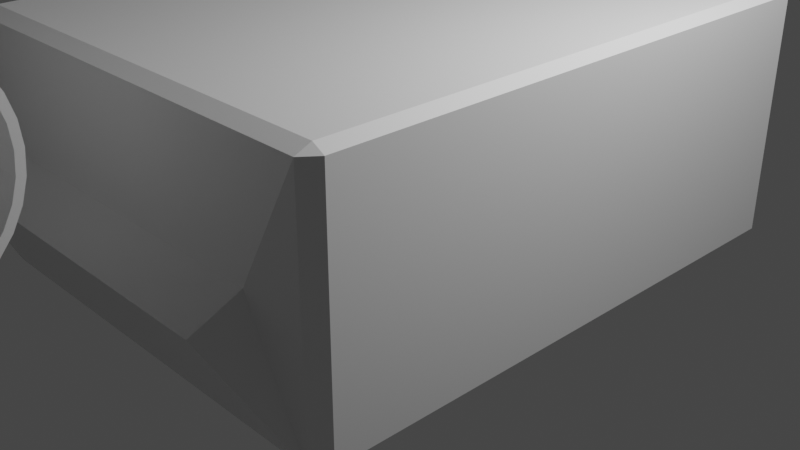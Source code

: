 # Source: Reeler.blend  (saved by Blender 3.6.13; exported with 4.5.12 LTS)
import bpy
from mathutils import Matrix  # noqa: F401  (used for matrix-valued properties, if any)

bpy.ops.wm.read_factory_settings(use_empty=True)
scene = bpy.context.scene
scene.name = 'Scene'

# ---- collections
col_collection = bpy.data.collections.new('Collection'); scene.collection.children.link(col_collection)

# ---- materials (node trees are filled in below, after node groups)
mat_material = bpy.data.materials.new('Material')
mat_material.alpha_threshold = 0.0
mat_material.use_transparent_shadow = False
mat_material.roughness = 0.5
mat_material.line_color = (0.0, 0.0, 0.0, 1.0)

# ---- material node trees
mat_material.use_nodes = True; mat_material.node_tree.nodes.clear()
_N = mat_material.node_tree.nodes; _L = mat_material.node_tree.links
n0 = _N.new('ShaderNodeOutputMaterial'); n0.name = 'Material Output'; n0.location = (300, 300)
n1 = _N.new('ShaderNodeBsdfPrincipled'); n1.name = 'Principled BSDF'; n1.location = (10, 300)
n1.distribution = 'GGX'
n1.subsurface_method = 'RANDOM_WALK_SKIN'
n1.inputs[3].default_value = 1.45
n1.inputs[27].default_value = (0.0, 0.0, 0.0, 1.0)
n1.inputs[28].default_value = 1.0
_L.new(n1.outputs[0], n0.inputs[0])
n0.is_active_output = True

# ---- world
world_world = bpy.data.worlds.new('World'); scene.world = world_world
world_world.use_nodes = True; world_world.node_tree.nodes.clear()
_N = world_world.node_tree.nodes; _L = world_world.node_tree.links
n0 = _N.new('ShaderNodeOutputWorld'); n0.name = 'World Output'; n0.location = (300, 300)
n1 = _N.new('ShaderNodeBackground'); n1.name = 'Background'; n1.location = (10, 300)
n1.inputs[0].default_value = (0.05088, 0.05088, 0.05088, 1.0)
_L.new(n1.outputs[0], n0.inputs[0])
n0.is_active_output = True
world_world.color = (0.05088, 0.05088, 0.05088)
world_world.use_sun_shadow = False
world_world.sun_shadow_jitter_overblur = 0.0

# ---- cameras
cam_camera = bpy.data.cameras.new('Camera')
cam_camera.clip_end = 100.0
cam_camera.ortho_scale = 7.314

# ---- lights
light_light = bpy.data.lights.new('Light', 'POINT')
light_light.transmission_factor = 0.0
light_light.energy = 1000.0
light_light.shadow_soft_size = 0.1
light_light.shadow_maximum_resolution = 0.006
light_light.use_absolute_resolution = True

# ---- meshes
me_cube = bpy.data.meshes.new('Cube')
me_cube.from_pydata([(0.9486, 1.0, 0.9486), (0.9486, 0.9486, 1.0), (1.0, 0.9486, 0.9486), (0.9486, 0.9486, -1.0), (0.9486, 1.0, -0.9486), (1.0, 0.9486, -0.9486), (1.0, -0.9486, 0.9486), (0.9486, -0.9486, 1.0), (0.7844, -1.064, 0.1531), (1.0, -0.9486, -0.9486), (0.7844, -1.223, -0.005686), (0.9486, -0.9486, -1.0), (-0.9486, 1.0, 0.9486), (-1.0, 0.9486, 0.9486), (-0.9486, 0.9486, 1.0), (-1.0, 0.9486, -0.9486), (-0.9486, 1.0, -0.9486), (-0.9486, 0.9486, -1.0), (-1.0, -0.9486, 0.9486), (-0.7844, -1.064, 0.1531), (-0.9486, -0.9486, 1.0), (-0.9486, -0.9486, -1.0), (-0.7844, -1.223, -0.005686), (-1.0, -0.9486, -0.9486), (-0.9486, -1.0, -0.9486), (-0.9486, -1.0, 0.9486), (0.9486, -1.0, 0.9486), (0.9486, -1.0, -0.9486)], [], [(17, 3, 11, 21), (23, 18, 13, 15), (10, 8, 19, 22), (1, 14, 20, 7), (5, 2, 6, 9), (0, 1, 2), (3, 4, 5), (6, 7, 26), (9, 27, 11), (12, 13, 14), (15, 16, 17), (18, 25, 20), (21, 24, 23), (17, 21, 23, 15), (3, 17, 16, 4), (2, 5, 4, 0), (24, 25, 18, 23), (26, 27, 9, 6), (12, 16, 15, 13), (7, 20, 25, 26), (1, 7, 6, 2), (21, 11, 27, 24), (20, 14, 13, 18), (14, 1, 0, 12), (11, 3, 5, 9), (16, 12, 0, 4), (22, 19, 25, 24), (8, 10, 27, 26), (19, 8, 26, 25), (10, 22, 24, 27)])
_uv = me_cube.uv_layers.new(name='UVMap')
_uv.uv.foreach_set('vector', [0.1314, 0.5064, 0.3686, 0.5064, 0.3686, 0.7436, 0.1314, 0.7436, 0.3814, 0.006424, 0.6186, 0.006424, 0.6186, 0.2436, 0.3814, 0.2436, 0.402, 0.777, 0.598, 0.777, 0.598, 0.973, 0.402, 0.973, 0.6314, 0.5064, 0.8686, 0.5064, 0.8686, 0.7436, 0.6314, 0.7436, 0.3814, 0.5064, 0.6186, 0.5064, 0.6186, 0.7436, 0.3814, 0.7436, 0.6186, 0.4936, 0.625, 0.4936, 0.6186, 0.5, 0.3686, 0.5064, 0.3686, 0.5, 0.375, 0.5064, 0.6186, 0.75, 0.625, 0.7564, 0.6186, 0.7564, 0.375, 0.7436, 0.3686, 0.75, 0.3686, 0.7436, 0.6186, 0.25, 0.6186, 0.2436, 0.625, 0.2436, 0.125, 0.5064, 0.1314, 0.5, 0.1314, 0.5064, 0.6186, 0.006424, 0.6186, 0.0, 0.625, 0.006424, 0.1314, 0.7436, 0.1314, 0.75, 0.125, 0.7436, 0.1314, 0.5064, 0.1314, 0.7436, 0.125, 0.7436, 0.125, 0.5064, 0.3686, 0.5064, 0.1314, 0.5064, 0.1314, 0.5, 0.3686, 0.5, 0.6186, 0.5064, 0.3814, 0.5064, 0.3814, 0.4936, 0.6186, 0.4936, 0.3814, 0.0, 0.6186, 0.0, 0.6186, 0.006424, 0.3814, 0.006424, 0.6186, 0.7564, 0.3814, 0.7564, 0.3814, 0.7436, 0.6186, 0.7436, 0.6186, 0.2564, 0.3814, 0.2564, 0.3814, 0.2436, 0.6186, 0.2436, 0.625, 0.7564, 0.625, 0.9936, 0.6186, 0.9936, 0.6186, 0.7564, 0.6314, 0.5064, 0.6314, 0.7436, 0.6186, 0.7436, 0.6186, 0.5064, 0.1314, 0.7436, 0.3686, 0.7436, 0.3686, 0.75, 0.1314, 0.75, 0.625, 0.006424, 0.625, 0.2436, 0.6186, 0.2436, 0.6186, 0.006424, 0.625, 0.2564, 0.625, 0.4936, 0.6186, 0.4936, 0.6186, 0.2564, 0.3686, 0.7436, 0.3686, 0.5064, 0.3814, 0.5064, 0.3814, 0.7436, 0.3814, 0.2564, 0.6186, 0.2564, 0.6186, 0.4936, 0.3814, 0.4936, 0.402, 0.973, 0.598, 0.973, 0.6186, 0.9936, 0.3814, 0.9936, 0.598, 0.777, 0.402, 0.777, 0.3814, 0.7564, 0.6186, 0.7564, 0.598, 0.973, 0.598, 0.777, 0.6186, 0.7564, 0.6186, 0.9936, 0.402, 0.777, 0.402, 0.973, 0.3814, 0.9936, 0.3814, 0.7564])
me_cube.materials.append(mat_material)
me_cube.use_mirror_vertex_groups = False
me_cube.update()
me_cylinder = bpy.data.meshes.new('Cylinder')
me_cylinder.from_pydata([(0.0, 1.0, -1.0), (0.0, 1.0, 1.0), (0.1951, 0.9808, -1.0), (0.1951, 0.9808, 1.0), (0.3827, 0.9239, -1.0), (0.3827, 0.9239, 1.0), (0.5556, 0.8315, -1.0), (0.5556, 0.8315, 1.0), (0.7071, 0.7071, -1.0), (0.7071, 0.7071, 1.0), (0.8315, 0.5556, -1.0), (0.8315, 0.5556, 1.0), (0.9239, 0.3827, -1.0), (0.9239, 0.3827, 1.0), (0.9808, 0.1951, -1.0), (0.9808, 0.1951, 1.0), (1.0, 0.0, -1.0), (1.0, 0.0, 1.0), (0.9808, -0.1951, -1.0), (0.9808, -0.1951, 1.0), (0.9239, -0.3827, -1.0), (0.9239, -0.3827, 1.0), (0.8315, -0.5556, -1.0), (0.8315, -0.5556, 1.0), (0.7071, -0.7071, -1.0), (0.7071, -0.7071, 1.0), (0.5556, -0.8315, -1.0), (0.5556, -0.8315, 1.0), (0.3827, -0.9239, -1.0), (0.3827, -0.9239, 1.0), (0.1951, -0.9808, -1.0), (0.1951, -0.9808, 1.0), (0.0, -1.0, -1.0), (0.0, -1.0, 1.0), (-0.1951, -0.9808, -1.0), (-0.1951, -0.9808, 1.0), (-0.3827, -0.9239, -1.0), (-0.3827, -0.9239, 1.0), (-0.5556, -0.8315, -1.0), (-0.5556, -0.8315, 1.0), (-0.7071, -0.7071, -1.0), (-0.7071, -0.7071, 1.0), (-0.8315, -0.5556, -1.0), (-0.8315, -0.5556, 1.0), (-0.9239, -0.3827, -1.0), (-0.9239, -0.3827, 1.0), (-0.9808, -0.1951, -1.0), (-0.9808, -0.1951, 1.0), (-1.0, 0.0, -1.0), (-1.0, 0.0, 1.0), (-0.9808, 0.1951, -1.0), (-0.9808, 0.1951, 1.0), (-0.9239, 0.3827, -1.0), (-0.9239, 0.3827, 1.0), (-0.8315, 0.5556, -1.0), (-0.8315, 0.5556, 1.0), (-0.7071, 0.7071, -1.0), (-0.7071, 0.7071, 1.0), (-0.5556, 0.8315, -1.0), (-0.5556, 0.8315, 1.0), (-0.3827, 0.9239, -1.0), (-0.3827, 0.9239, 1.0), (-0.1951, 0.9808, -1.0), (-0.1951, 0.9808, 1.0), (0.0, 0.9043, -1.0), (0.1764, 0.887, -1.0), (0.3461, 0.8355, -1.0), (0.5024, 0.7519, -1.0), (0.6395, 0.6395, -1.0), (0.7519, 0.5024, -1.0), (0.8355, 0.3461, -1.0), (0.887, 0.1764, -1.0), (0.9043, 0.0, -1.0), (0.887, -0.1764, -1.0), (0.8355, -0.3461, -1.0), (0.7519, -0.5024, -1.0), (0.6395, -0.6395, -1.0), (0.5024, -0.7519, -1.0), (0.3461, -0.8355, -1.0), (0.1764, -0.887, -1.0), (0.0, -0.9043, -1.0), (-0.1764, -0.887, -1.0), (-0.3461, -0.8355, -1.0), (-0.5024, -0.7519, -1.0), (-0.6395, -0.6395, -1.0), (-0.7519, -0.5024, -1.0), (-0.8355, -0.3461, -1.0), (-0.887, -0.1764, -1.0), (-0.9043, 0.0, -1.0), (-0.887, 0.1764, -1.0), (-0.8355, 0.3461, -1.0), (-0.7519, 0.5024, -1.0), (-0.6395, 0.6395, -1.0), (-0.5024, 0.7519, -1.0), (-0.3461, 0.8355, -1.0), (-0.1764, 0.887, -1.0), (0.0, 1.0, -1.0), (0.1951, 0.9808, -1.0), (0.1951, 0.9808, 1.0), (0.0, 1.0, 1.0), (0.3827, 0.9239, -1.0), (0.3827, 0.9239, 1.0), (0.5556, 0.8315, -1.0), (0.5556, 0.8315, 1.0), (0.7071, 0.7071, -1.0), (0.7071, 0.7071, 1.0), (0.8315, 0.5556, -1.0), (0.8315, 0.5556, 1.0), (0.9239, 0.3827, -1.0), (0.9239, 0.3827, 1.0), (0.9808, 0.1951, -1.0), (0.9808, 0.1951, 1.0), (1.0, 0.0, -1.0), (1.0, 0.0, 1.0), (0.9808, -0.1951, -1.0), (0.9808, -0.1951, 1.0), (0.9239, -0.3827, -1.0), (0.9239, -0.3827, 1.0), (0.8315, -0.5556, -1.0), (0.8315, -0.5556, 1.0), (0.7071, -0.7071, -1.0), (0.7071, -0.7071, 1.0), (0.5556, -0.8315, -1.0), (0.5556, -0.8315, 1.0), (0.3827, -0.9239, -1.0), (0.3827, -0.9239, 1.0), (0.1951, -0.9808, -1.0), (0.1951, -0.9808, 1.0), (0.0, -1.0, -1.0), (0.0, -1.0, 1.0), (-0.1951, -0.9808, -1.0), (-0.1951, -0.9808, 1.0), (-0.3827, -0.9239, -1.0), (-0.3827, -0.9239, 1.0), (-0.5556, -0.8315, -1.0), (-0.5556, -0.8315, 1.0), (-0.7071, -0.7071, -1.0), (-0.7071, -0.7071, 1.0), (-0.8315, -0.5556, -1.0), (-0.8315, -0.5556, 1.0), (-0.9239, -0.3827, -1.0), (-0.9239, -0.3827, 1.0), (-0.9808, -0.1951, -1.0), (-0.9808, -0.1951, 1.0), (-1.0, 0.0, -1.0), (-1.0, 0.0, 1.0), (-0.9808, 0.1951, -1.0), (-0.9808, 0.1951, 1.0), (-0.9239, 0.3827, -1.0), (-0.9239, 0.3827, 1.0), (-0.8315, 0.5556, -1.0), (-0.8315, 0.5556, 1.0), (-0.7071, 0.7071, -1.0), (-0.7071, 0.7071, 1.0), (-0.5556, 0.8315, -1.0), (-0.5556, 0.8315, 1.0), (-0.3827, 0.9239, -1.0), (-0.3827, 0.9239, 1.0), (-0.1951, 0.9808, -1.0), (-0.1951, 0.9808, 1.0), (0.0, 1.0, -1.0), (0.1951, 0.9808, -1.0), (0.1951, 0.9808, 1.0), (0.0, 1.0, 1.0), (0.3827, 0.9239, -1.0), (0.3827, 0.9239, 1.0), (0.5556, 0.8315, -1.0), (0.5556, 0.8315, 1.0), (0.7071, 0.7071, -1.0), (0.7071, 0.7071, 1.0), (0.8315, 0.5556, -1.0), (0.8315, 0.5556, 1.0), (0.9239, 0.3827, -1.0), (0.9239, 0.3827, 1.0), (0.9808, 0.1951, -1.0), (0.9808, 0.1951, 1.0), (1.0, 0.0, -1.0), (1.0, 0.0, 1.0), (0.9808, -0.1951, -1.0), (0.9808, -0.1951, 1.0), (0.9239, -0.3827, -1.0), (0.9239, -0.3827, 1.0), (0.8315, -0.5556, -1.0), (0.8315, -0.5556, 1.0), (0.7071, -0.7071, -1.0), (0.7071, -0.7071, 1.0), (0.5556, -0.8315, -1.0), (0.5556, -0.8315, 1.0), (0.3827, -0.9239, -1.0), (0.3827, -0.9239, 1.0), (0.1951, -0.9808, -1.0), (0.1951, -0.9808, 1.0), (0.0, -1.0, -1.0), (0.0, -1.0, 1.0), (-0.1951, -0.9808, -1.0), (-0.1951, -0.9808, 1.0), (-0.3827, -0.9239, -1.0), (-0.3827, -0.9239, 1.0), (-0.5556, -0.8315, -1.0), (-0.5556, -0.8315, 1.0), (-0.7071, -0.7071, -1.0), (-0.7071, -0.7071, 1.0), (-0.8315, -0.5556, -1.0), (-0.8315, -0.5556, 1.0), (-0.9239, -0.3827, -1.0), (-0.9239, -0.3827, 1.0), (-0.9808, -0.1951, -1.0), (-0.9808, -0.1951, 1.0), (-1.0, 0.0, -1.0), (-1.0, 0.0, 1.0), (-0.9808, 0.1951, -1.0), (-0.9808, 0.1951, 1.0), (-0.9239, 0.3827, -1.0), (-0.9239, 0.3827, 1.0), (-0.8315, 0.5556, -1.0), (-0.8315, 0.5556, 1.0), (-0.7071, 0.7071, -1.0), (-0.7071, 0.7071, 1.0), (-0.5556, 0.8315, -1.0), (-0.5556, 0.8315, 1.0), (-0.3827, 0.9239, -1.0), (-0.3827, 0.9239, 1.0), (-0.1951, 0.9808, -1.0), (-0.1951, 0.9808, 1.0), (0.0, 1.0, -1.0), (0.1951, 0.9808, -1.0), (0.1951, 0.9808, 2.047), (-8.425e-09, 1.0, 2.047), (0.3827, 0.9239, -1.0), (0.3827, 0.9239, 2.047), (0.5556, 0.8315, -1.0), (0.5556, 0.8315, 2.047), (0.7071, 0.7071, -1.0), (0.7071, 0.7071, 2.047), (0.8315, 0.5556, -1.0), (0.8315, 0.5556, 2.047), (0.9239, 0.3827, -1.0), (0.9239, 0.3827, 2.047), (0.9808, 0.1951, -1.0), (0.9808, 0.1951, 2.047), (1.0, 0.0, -1.0), (1.0, 0.0, 2.047), (0.9808, -0.1951, -1.0), (0.9808, -0.1951, 2.047), (0.9239, -0.3827, -1.0), (0.9239, -0.3827, 2.047), (0.8315, -0.5556, -1.0), (0.8315, -0.5556, 2.047), (0.7071, -0.7071, -1.0), (0.7071, -0.7071, 2.047), (0.5556, -0.8315, -1.0), (0.5556, -0.8315, 2.047), (0.3827, -0.9239, -1.0), (0.3827, -0.9239, 2.047), (0.1951, -0.9808, -1.0), (0.1951, -0.9808, 2.047), (0.0, -1.0, -1.0), (-8.425e-09, -1.0, 2.047), (-0.1951, -0.9808, -1.0), (-0.1951, -0.9808, 2.047), (-0.3827, -0.9239, -1.0), (-0.3827, -0.9239, 2.047), (-0.5556, -0.8315, -1.0), (-0.5556, -0.8315, 2.047), (-0.7071, -0.7071, -1.0), (-0.7071, -0.7071, 2.047), (-0.8315, -0.5556, -1.0), (-0.8315, -0.5556, 2.047), (-0.9239, -0.3827, -1.0), (-0.9239, -0.3827, 2.047), (-0.9808, -0.1951, -1.0), (-0.9808, -0.1951, 2.047), (-1.0, 0.0, -1.0), (-1.0, 0.0, 2.047), (-0.9808, 0.1951, -1.0), (-0.9808, 0.1951, 2.047), (-0.9239, 0.3827, -1.0), (-0.9239, 0.3827, 2.047), (-0.8315, 0.5556, -1.0), (-0.8315, 0.5556, 2.047), (-0.7071, 0.7071, -1.0), (-0.7071, 0.7071, 2.047), (-0.5556, 0.8315, -1.0), (-0.5556, 0.8315, 2.047), (-0.3827, 0.9239, -1.0), (-0.3827, 0.9239, 2.047), (-0.1951, 0.9808, -1.0), (-0.1951, 0.9808, 2.047), (0.0, 0.9273, -1.0), (0.1809, 0.9094, -1.0), (0.1809, 0.9094, 2.047), (-8.425e-09, 0.9273, 2.047), (0.3548, 0.8567, -1.0), (0.3548, 0.8567, 2.047), (0.5152, 0.771, -1.0), (0.5152, 0.771, 2.047), (0.6557, 0.6557, -1.0), (0.6557, 0.6557, 2.047), (0.771, 0.5152, -1.0), (0.771, 0.5152, 2.047), (0.8567, 0.3548, -1.0), (0.8567, 0.3548, 2.047), (0.9094, 0.1809, -1.0), (0.9094, 0.1809, 2.047), (0.9273, 0.0, -1.0), (0.9273, 0.0, 2.047), (0.9094, -0.1809, -1.0), (0.9094, -0.1809, 2.047), (0.8567, -0.3548, -1.0), (0.8567, -0.3548, 2.047), (0.771, -0.5152, -1.0), (0.771, -0.5152, 2.047), (0.6557, -0.6557, -1.0), (0.6557, -0.6557, 2.047), (0.5152, -0.771, -1.0), (0.5152, -0.771, 2.047), (0.3548, -0.8567, -1.0), (0.3548, -0.8567, 2.047), (0.1809, -0.9094, -1.0), (0.1809, -0.9094, 2.047), (0.0, -0.9273, -1.0), (-8.425e-09, -0.9273, 2.047), (-0.1809, -0.9094, -1.0), (-0.1809, -0.9094, 2.047), (-0.3548, -0.8567, -1.0), (-0.3548, -0.8567, 2.047), (-0.5152, -0.771, -1.0), (-0.5152, -0.771, 2.047), (-0.6557, -0.6557, -1.0), (-0.6557, -0.6557, 2.047), (-0.771, -0.5152, -1.0), (-0.771, -0.5152, 2.047), (-0.8567, -0.3548, -1.0), (-0.8567, -0.3548, 2.047), (-0.9094, -0.1809, -1.0), (-0.9094, -0.1809, 2.047), (-0.9273, 0.0, -1.0), (-0.9273, 0.0, 2.047), (-0.9094, 0.1809, -1.0), (-0.9094, 0.1809, 2.047), (-0.8567, 0.3548, -1.0), (-0.8567, 0.3548, 2.047), (-0.771, 0.5152, -1.0), (-0.771, 0.5152, 2.047), (-0.6557, 0.6557, -1.0), (-0.6557, 0.6557, 2.047), (-0.5152, 0.771, -1.0), (-0.5152, 0.771, 2.047), (-0.3548, 0.8567, -1.0), (-0.3548, 0.8567, 2.047), (-0.1809, 0.9094, -1.0), (-0.1809, 0.9094, 2.047), (0.1764, 0.887, 1.725), (5.744e-09, 0.9043, 1.725), (0.3461, 0.8355, 1.725), (0.5024, 0.7519, 1.725), (0.6395, 0.6395, 1.725), (0.7519, 0.5024, 1.725), (0.8355, 0.3461, 1.725), (0.887, 0.1764, 1.725), (0.9043, 0.0, 1.725), (0.887, -0.1764, 1.725), (0.8355, -0.3461, 1.725), (0.7519, -0.5024, 1.725), (0.6395, -0.6395, 1.725), (0.5024, -0.7519, 1.725), (0.3461, -0.8355, 1.725), (0.1764, -0.887, 1.725), (5.744e-09, -0.9043, 1.725), (-0.1764, -0.887, 1.725), (-0.3461, -0.8355, 1.725), (-0.5024, -0.7519, 1.725), (-0.6395, -0.6395, 1.725), (-0.7519, -0.5024, 1.725), (-0.8355, -0.3461, 1.725), (-0.887, -0.1764, 1.725), (-0.9043, 0.0, 1.725), (-0.887, 0.1764, 1.725), (-0.8355, 0.3461, 1.725), (-0.7519, 0.5024, 1.725), (-0.6395, 0.6395, 1.725), (-0.5024, 0.7519, 1.725), (-0.3461, 0.8355, 1.725), (-0.1764, 0.887, 1.725), (0.0728, 0.366, 1.725), (0.1764, 0.887, 1.725), (5.744e-09, 0.9043, 1.725), (-2.906e-07, 0.3732, 1.725), (0.1428, 0.3448, 1.725), (0.3461, 0.8355, 1.725), (0.2073, 0.3103, 1.725), (0.5024, 0.7519, 1.725), (0.2639, 0.2639, 1.725), (0.6395, 0.6395, 1.725), (0.3103, 0.2073, 1.725), (0.7519, 0.5024, 1.725), (0.3448, 0.1428, 1.725), (0.8355, 0.3461, 1.725), (0.366, 0.0728, 1.725), (0.887, 0.1764, 1.725), (0.3732, -3.725e-09, 1.725), (0.9043, 0.0, 1.725), (0.366, -0.0728, 1.725), (0.887, -0.1764, 1.725), (0.3448, -0.1428, 1.725), (0.8355, -0.3461, 1.725), (0.3103, -0.2073, 1.725), (0.7519, -0.5024, 1.725), (0.2639, -0.2639, 1.725), (0.6395, -0.6395, 1.725), (0.2073, -0.3103, 1.725), (0.5024, -0.7519, 1.725), (0.1428, -0.3448, 1.725), (0.3461, -0.8355, 1.725), (0.0728, -0.366, 1.725), (0.1764, -0.887, 1.725), (-2.943e-07, -0.3732, 1.725), (5.744e-09, -0.9043, 1.725), (-0.0728, -0.366, 1.725), (-0.1764, -0.887, 1.725), (-0.1428, -0.3448, 1.725), (-0.3461, -0.8355, 1.725), (-0.2073, -0.3103, 1.725), (-0.5024, -0.7519, 1.725), (-0.2639, -0.2639, 1.725), (-0.6395, -0.6395, 1.725), (-0.3103, -0.2073, 1.725), (-0.7519, -0.5024, 1.725), (-0.3448, -0.1428, 1.725), (-0.8355, -0.3461, 1.725), (-0.366, -0.0728, 1.725), (-0.887, -0.1764, 1.725), (-0.3732, 3.725e-09, 1.725), (-0.9043, 0.0, 1.725), (-0.366, 0.0728, 1.725), (-0.887, 0.1764, 1.725), (-0.3448, 0.1428, 1.725), (-0.8355, 0.3461, 1.725), (-0.3103, 0.2073, 1.725), (-0.7519, 0.5024, 1.725), (-0.2639, 0.2639, 1.725), (-0.6395, 0.6395, 1.725), (-0.2073, 0.3103, 1.725), (-0.5024, 0.7519, 1.725), (-0.1428, 0.3448, 1.725), (-0.3461, 0.8355, 1.725), (-0.0728, 0.366, 1.725), (-0.1764, 0.887, 1.725), (-3.996e-07, 0.3732, 2.052), (0.0728, 0.366, 2.052), (0.1428, 0.3448, 2.052), (0.2073, 0.3103, 2.052), (0.2639, 0.2639, 2.052), (0.3103, 0.2073, 2.052), (0.3448, 0.1428, 2.052), (0.366, 0.0728, 2.052), (0.3732, -3.725e-09, 2.052), (0.366, -0.0728, 2.052), (0.3448, -0.1428, 2.052), (0.3103, -0.2073, 2.052), (0.2639, -0.2639, 2.052), (0.2073, -0.3103, 2.052), (0.1428, -0.3448, 2.052), (0.0728, -0.366, 2.052), (-4.034e-07, -0.3732, 2.052), (-0.0728, -0.366, 2.052), (-0.1428, -0.3448, 2.052), (-0.2073, -0.3103, 2.052), (-0.2639, -0.2639, 2.052), (-0.3103, -0.2073, 2.052), (-0.3448, -0.1428, 2.052), (-0.366, -0.0728, 2.052), (-0.3732, 3.725e-09, 2.052), (-0.366, 0.0728, 2.052), (-0.3448, 0.1428, 2.052), (-0.3103, 0.2073, 2.052), (-0.2639, 0.2639, 2.052), (-0.2073, 0.3103, 2.052), (-0.1428, 0.3448, 2.052), (-0.0728, 0.366, 2.052), (-3.063e-07, 0.3205, 2.291), (0.06252, 0.3143, 2.291), (0.1226, 0.2961, 2.291), (0.178, 0.2664, 2.291), (0.2266, 0.2266, 2.291), (0.2664, 0.178, 2.291), (0.2961, 0.1226, 2.291), (0.3143, 0.06252, 2.291), (0.3205, -3.923e-09, 2.291), (0.3143, -0.06252, 2.291), (0.2961, -0.1226, 2.291), (0.2664, -0.178, 2.291), (0.2266, -0.2266, 2.291), (0.178, -0.2664, 2.291), (0.1226, -0.2961, 2.291), (0.06252, -0.3143, 2.291), (-3.099e-07, -0.3205, 2.291), (-0.06252, -0.3143, 2.291), (-0.1226, -0.2961, 2.291), (-0.178, -0.2664, 2.291), (-0.2266, -0.2266, 2.291), (-0.2664, -0.178, 2.291), (-0.2961, -0.1226, 2.291), (-0.3143, -0.06252, 2.291), (-0.3205, 3.923e-09, 2.291), (-0.3143, 0.06252, 2.291), (-0.2961, 0.1226, 2.291), (-0.2665, 0.178, 2.291), (-0.2266, 0.2266, 2.291), (-0.178, 0.2664, 2.291), (-0.1226, 0.2961, 2.291), (-0.06252, 0.3143, 2.291), (-3.259e-07, 0.3732, 2.291), (0.0728, 0.366, 2.291), (0.1428, 0.3448, 2.291), (0.2073, 0.3103, 2.291), (0.2639, 0.2639, 2.291), (0.3103, 0.2073, 2.291), (0.3448, 0.1428, 2.291), (0.366, 0.0728, 2.291), (0.3732, -3.725e-09, 2.291), (0.366, -0.0728, 2.291), (0.3448, -0.1428, 2.291), (0.3103, -0.2073, 2.291), (0.2639, -0.2639, 2.291), (0.2073, -0.3103, 2.291), (0.1428, -0.3448, 2.291), (0.0728, -0.366, 2.291), (-3.296e-07, -0.3732, 2.291), (-0.0728, -0.366, 2.291), (-0.1428, -0.3448, 2.291), (-0.2073, -0.3103, 2.291), (-0.2639, -0.2639, 2.291), (-0.3103, -0.2073, 2.291), (-0.3448, -0.1428, 2.291), (-0.366, -0.0728, 2.291), (-0.3732, 3.725e-09, 2.291), (-0.366, 0.0728, 2.291), (-0.3448, 0.1428, 2.291), (-0.3103, 0.2073, 2.291), (-0.2639, 0.2639, 2.291), (-0.2073, 0.3103, 2.291), (-0.1428, 0.3448, 2.291), (-0.0728, 0.366, 2.291), (-2.475e-07, 0.3205, 1.929), (0.06252, 0.3143, 1.929), (0.1226, 0.2961, 1.929), (0.178, 0.2664, 1.929), (0.2266, 0.2266, 1.929), (0.2664, 0.178, 1.929), (0.2961, 0.1226, 1.929), (0.3143, 0.06252, 1.929), (0.3205, -3.923e-09, 1.929), (0.3143, -0.06252, 1.929), (0.2961, -0.1226, 1.929), (0.2664, -0.178, 1.929), (0.2266, -0.2266, 1.929), (0.178, -0.2664, 1.929), (0.1226, -0.2961, 1.929), (0.06252, -0.3143, 1.929), (-2.51e-07, -0.3205, 1.929), (-0.06252, -0.3143, 1.929), (-0.1226, -0.2961, 1.929), (-0.178, -0.2664, 1.929), (-0.2266, -0.2266, 1.929), (-0.2664, -0.178, 1.929), (-0.2961, -0.1226, 1.929), (-0.3143, -0.06252, 1.929), (-0.3205, 3.923e-09, 1.929), (-0.3143, 0.06252, 1.929), (-0.2961, 0.1226, 1.929), (-0.2664, 0.178, 1.929), (-0.2266, 0.2266, 1.929), (-0.178, 0.2664, 1.929), (-0.1226, 0.2961, 1.929), (-0.06252, 0.3143, 1.929), (5.937e-09, 0.9043, -0.7457), (0.1764, 0.887, -0.7457), (0.3461, 0.8355, -0.7457), (0.5024, 0.7519, -0.7457), (0.6395, 0.6395, -0.7457), (0.7519, 0.5024, -0.7457), (0.8355, 0.3461, -0.7457), (0.887, 0.1764, -0.7457), (0.9043, 0.0, -0.7457), (0.887, -0.1764, -0.7457), (0.8355, -0.3461, -0.7457), (0.7519, -0.5024, -0.7457), (0.6395, -0.6395, -0.7457), (0.5024, -0.7519, -0.7457), (0.3461, -0.8355, -0.7457), (0.1764, -0.887, -0.7457), (5.937e-09, -0.9043, -0.7457), (-0.1764, -0.887, -0.7457), (-0.3461, -0.8355, -0.7457), (-0.5024, -0.7519, -0.7457), (-0.6395, -0.6395, -0.7457), (-0.7519, -0.5024, -0.7457), (-0.8355, -0.3461, -0.7457), (-0.887, -0.1764, -0.7457), (-0.9043, 0.0, -0.7457), (-0.887, 0.1764, -0.7457), (-0.8355, 0.3461, -0.7457), (-0.7519, 0.5024, -0.7457), (-0.6395, 0.6395, -0.7457), (-0.5024, 0.7519, -0.7457), (-0.3461, 0.8355, -0.7457), (-0.1764, 0.887, -0.7457), (-0.5556, -0.8315, 1.0), (-0.5556, -0.8315, -1.0), (-0.7071, -0.7071, 1.0), (-0.7071, -0.7071, -1.0), (-0.9506, -0.664, 1.0), (-1.02, -0.8474, 1.0), (-0.9506, -0.664, 2.047), (-1.02, -0.8474, 2.047), (-1.02, -0.8474, 1.0), (-1.02, -0.8474, -1.0), (-0.9506, -0.664, 1.0), (-0.9506, -0.664, -1.0)], [], [(0, 1, 3, 2), (2, 3, 5, 4), (4, 5, 7, 6), (6, 7, 9, 8), (8, 9, 11, 10), (10, 11, 13, 12), (12, 13, 15, 14), (14, 15, 17, 16), (16, 17, 19, 18), (18, 19, 21, 20), (20, 21, 23, 22), (22, 23, 25, 24), (24, 25, 27, 26), (26, 27, 29, 28), (28, 29, 31, 30), (30, 31, 33, 32), (32, 33, 35, 34), (34, 35, 37, 36), (36, 37, 608, 609), (39, 41, 618, 616), (611, 610, 43, 42), (42, 43, 45, 44), (44, 45, 47, 46), (46, 47, 49, 48), (48, 49, 51, 50), (50, 51, 53, 52), (52, 53, 55, 54), (54, 55, 57, 56), (56, 57, 59, 58), (58, 59, 61, 60), (385, 389, 354, 352), (60, 61, 63, 62), (62, 63, 1, 0), (82, 83, 595, 594), (0, 2, 97, 96), (3, 1, 99, 98), (2, 4, 100, 97), (5, 3, 98, 101), (4, 6, 102, 100), (7, 5, 101, 103), (6, 8, 104, 102), (9, 7, 103, 105), (8, 10, 106, 104), (11, 9, 105, 107), (10, 12, 108, 106), (13, 11, 107, 109), (12, 14, 110, 108), (15, 13, 109, 111), (14, 16, 112, 110), (17, 15, 111, 113), (16, 18, 114, 112), (19, 17, 113, 115), (18, 20, 116, 114), (21, 19, 115, 117), (20, 22, 118, 116), (23, 21, 117, 119), (22, 24, 120, 118), (25, 23, 119, 121), (24, 26, 122, 120), (27, 25, 121, 123), (26, 28, 124, 122), (29, 27, 123, 125), (28, 30, 126, 124), (31, 29, 125, 127), (30, 32, 128, 126), (33, 31, 127, 129), (32, 34, 130, 128), (35, 33, 129, 131), (34, 36, 132, 130), (37, 35, 131, 133), (36, 609, 134, 132), (608, 37, 133, 135), (609, 611, 136, 134), (610, 608, 135, 137), (611, 42, 138, 136), (43, 610, 137, 139), (42, 44, 140, 138), (45, 43, 139, 141), (44, 46, 142, 140), (47, 45, 141, 143), (46, 48, 144, 142), (49, 47, 143, 145), (48, 50, 146, 144), (51, 49, 145, 147), (50, 52, 148, 146), (53, 51, 147, 149), (52, 54, 150, 148), (55, 53, 149, 151), (54, 56, 152, 150), (57, 55, 151, 153), (56, 58, 154, 152), (59, 57, 153, 155), (58, 60, 156, 154), (61, 59, 155, 157), (60, 62, 158, 156), (63, 61, 157, 159), (62, 0, 96, 158), (1, 63, 159, 99), (161, 160, 96, 97), (163, 162, 98, 99), (164, 161, 97, 100), (162, 165, 101, 98), (166, 164, 100, 102), (165, 167, 103, 101), (168, 166, 102, 104), (167, 169, 105, 103), (170, 168, 104, 106), (169, 171, 107, 105), (172, 170, 106, 108), (171, 173, 109, 107), (174, 172, 108, 110), (173, 175, 111, 109), (176, 174, 110, 112), (175, 177, 113, 111), (178, 176, 112, 114), (177, 179, 115, 113), (180, 178, 114, 116), (179, 181, 117, 115), (182, 180, 116, 118), (181, 183, 119, 117), (184, 182, 118, 120), (183, 185, 121, 119), (186, 184, 120, 122), (185, 187, 123, 121), (188, 186, 122, 124), (187, 189, 125, 123), (190, 188, 124, 126), (189, 191, 127, 125), (192, 190, 126, 128), (191, 193, 129, 127), (194, 192, 128, 130), (193, 195, 131, 129), (196, 194, 130, 132), (195, 197, 133, 131), (198, 196, 132, 134), (197, 199, 135, 133), (200, 198, 134, 136), (199, 201, 137, 135), (202, 200, 136, 138), (201, 203, 139, 137), (204, 202, 138, 140), (203, 205, 141, 139), (206, 204, 140, 142), (205, 207, 143, 141), (208, 206, 142, 144), (207, 209, 145, 143), (210, 208, 144, 146), (209, 211, 147, 145), (212, 210, 146, 148), (211, 213, 149, 147), (214, 212, 148, 150), (213, 215, 151, 149), (216, 214, 150, 152), (215, 217, 153, 151), (218, 216, 152, 154), (217, 219, 155, 153), (220, 218, 154, 156), (219, 221, 157, 155), (222, 220, 156, 158), (221, 223, 159, 157), (160, 222, 158, 96), (223, 163, 99, 159), (225, 224, 160, 161), (227, 226, 162, 163), (228, 225, 161, 164), (226, 229, 165, 162), (230, 228, 164, 166), (229, 231, 167, 165), (232, 230, 166, 168), (231, 233, 169, 167), (234, 232, 168, 170), (233, 235, 171, 169), (236, 234, 170, 172), (235, 237, 173, 171), (238, 236, 172, 174), (237, 239, 175, 173), (240, 238, 174, 176), (239, 241, 177, 175), (242, 240, 176, 178), (241, 243, 179, 177), (244, 242, 178, 180), (243, 245, 181, 179), (246, 244, 180, 182), (245, 247, 183, 181), (248, 246, 182, 184), (247, 249, 185, 183), (250, 248, 184, 186), (249, 251, 187, 185), (252, 250, 186, 188), (251, 253, 189, 187), (254, 252, 188, 190), (253, 255, 191, 189), (256, 254, 190, 192), (255, 257, 193, 191), (258, 256, 192, 194), (257, 259, 195, 193), (260, 258, 194, 196), (259, 261, 197, 195), (262, 260, 196, 198), (261, 263, 199, 197), (264, 262, 198, 200), (38, 39, 616, 617), (266, 264, 200, 202), (265, 267, 203, 201), (268, 266, 202, 204), (267, 269, 205, 203), (270, 268, 204, 206), (269, 271, 207, 205), (272, 270, 206, 208), (271, 273, 209, 207), (274, 272, 208, 210), (273, 275, 211, 209), (276, 274, 210, 212), (275, 277, 213, 211), (278, 276, 212, 214), (277, 279, 215, 213), (280, 278, 214, 216), (279, 281, 217, 215), (282, 280, 216, 218), (281, 283, 219, 217), (284, 282, 218, 220), (283, 285, 221, 219), (286, 284, 220, 222), (285, 287, 223, 221), (224, 286, 222, 160), (287, 227, 163, 223), (289, 288, 224, 225), (291, 290, 226, 227), (292, 289, 225, 228), (290, 293, 229, 226), (294, 292, 228, 230), (293, 295, 231, 229), (296, 294, 230, 232), (295, 297, 233, 231), (298, 296, 232, 234), (297, 299, 235, 233), (300, 298, 234, 236), (299, 301, 237, 235), (302, 300, 236, 238), (301, 303, 239, 237), (304, 302, 238, 240), (303, 305, 241, 239), (306, 304, 240, 242), (305, 307, 243, 241), (308, 306, 242, 244), (307, 309, 245, 243), (310, 308, 244, 246), (309, 311, 247, 245), (312, 310, 246, 248), (311, 313, 249, 247), (314, 312, 248, 250), (313, 315, 251, 249), (316, 314, 250, 252), (315, 317, 253, 251), (318, 316, 252, 254), (317, 319, 255, 253), (320, 318, 254, 256), (319, 321, 257, 255), (322, 320, 256, 258), (321, 323, 259, 257), (324, 322, 258, 260), (323, 325, 261, 259), (326, 324, 260, 262), (325, 327, 263, 261), (328, 326, 262, 264), (327, 329, 265, 263), (330, 328, 264, 266), (329, 331, 267, 265), (332, 330, 266, 268), (331, 333, 269, 267), (334, 332, 268, 270), (333, 335, 271, 269), (336, 334, 270, 272), (335, 337, 273, 271), (338, 336, 272, 274), (337, 339, 275, 273), (340, 338, 274, 276), (339, 341, 277, 275), (342, 340, 276, 278), (341, 343, 279, 277), (344, 342, 278, 280), (343, 345, 281, 279), (346, 344, 280, 282), (345, 347, 283, 281), (348, 346, 282, 284), (347, 349, 285, 283), (350, 348, 284, 286), (349, 351, 287, 285), (288, 350, 286, 224), (351, 291, 227, 287), (65, 64, 288, 289), (353, 352, 290, 291), (66, 65, 289, 292), (352, 354, 293, 290), (67, 66, 292, 294), (354, 355, 295, 293), (68, 67, 294, 296), (355, 356, 297, 295), (69, 68, 296, 298), (356, 357, 299, 297), (70, 69, 298, 300), (357, 358, 301, 299), (71, 70, 300, 302), (358, 359, 303, 301), (72, 71, 302, 304), (359, 360, 305, 303), (73, 72, 304, 306), (360, 361, 307, 305), (74, 73, 306, 308), (361, 362, 309, 307), (75, 74, 308, 310), (362, 363, 311, 309), (76, 75, 310, 312), (363, 364, 313, 311), (77, 76, 312, 314), (364, 365, 315, 313), (78, 77, 314, 316), (365, 366, 317, 315), (79, 78, 316, 318), (366, 367, 319, 317), (80, 79, 318, 320), (367, 368, 321, 319), (81, 80, 320, 322), (368, 369, 323, 321), (82, 81, 322, 324), (369, 370, 325, 323), (83, 82, 324, 326), (370, 371, 327, 325), (84, 83, 326, 328), (371, 372, 329, 327), (85, 84, 328, 330), (372, 373, 331, 329), (86, 85, 330, 332), (373, 374, 333, 331), (87, 86, 332, 334), (374, 375, 335, 333), (88, 87, 334, 336), (375, 376, 337, 335), (89, 88, 336, 338), (376, 377, 339, 337), (90, 89, 338, 340), (377, 378, 341, 339), (91, 90, 340, 342), (378, 379, 343, 341), (92, 91, 342, 344), (379, 380, 345, 343), (93, 92, 344, 346), (380, 381, 347, 345), (94, 93, 346, 348), (381, 382, 349, 347), (95, 94, 348, 350), (382, 383, 351, 349), (64, 95, 350, 288), (383, 353, 291, 351), (400, 398, 455, 456), (447, 386, 353, 383), (391, 393, 356, 355), (393, 395, 357, 356), (395, 397, 358, 357), (397, 399, 359, 358), (399, 401, 360, 359), (401, 403, 361, 360), (403, 405, 362, 361), (405, 407, 363, 362), (407, 409, 364, 363), (409, 411, 365, 364), (411, 413, 366, 365), (413, 415, 367, 366), (415, 417, 368, 367), (417, 419, 369, 368), (419, 421, 370, 369), (421, 423, 371, 370), (423, 425, 372, 371), (425, 427, 373, 372), (427, 429, 374, 373), (429, 431, 375, 374), (431, 433, 376, 375), (433, 435, 377, 376), (435, 437, 378, 377), (437, 439, 379, 378), (439, 441, 380, 379), (441, 443, 381, 380), (443, 445, 382, 381), (445, 447, 383, 382), (389, 391, 355, 354), (385, 386, 387, 384), (389, 385, 384, 388), (391, 389, 388, 390), (393, 391, 390, 392), (395, 393, 392, 394), (397, 395, 394, 396), (399, 397, 396, 398), (401, 399, 398, 400), (403, 401, 400, 402), (405, 403, 402, 404), (407, 405, 404, 406), (409, 407, 406, 408), (411, 409, 408, 410), (413, 411, 410, 412), (415, 413, 412, 414), (417, 415, 414, 416), (419, 417, 416, 418), (421, 419, 418, 420), (423, 421, 420, 422), (425, 423, 422, 424), (427, 425, 424, 426), (429, 427, 426, 428), (431, 429, 428, 430), (433, 431, 430, 432), (435, 433, 432, 434), (437, 435, 434, 436), (439, 437, 436, 438), (441, 439, 438, 440), (443, 441, 440, 442), (445, 443, 442, 444), (447, 445, 444, 446), (386, 447, 446, 387), (386, 385, 352, 353), (465, 464, 528, 529), (418, 416, 464, 465), (436, 434, 473, 474), (392, 390, 451, 452), (410, 408, 460, 461), (428, 426, 469, 470), (446, 444, 478, 479), (402, 400, 456, 457), (420, 418, 465, 466), (438, 436, 474, 475), (387, 446, 479, 448), (394, 392, 452, 453), (412, 410, 461, 462), (430, 428, 470, 471), (384, 387, 448, 449), (404, 402, 457, 458), (422, 420, 466, 467), (440, 438, 475, 476), (396, 394, 453, 454), (414, 412, 462, 463), (432, 430, 471, 472), (388, 384, 449, 450), (406, 404, 458, 459), (424, 422, 467, 468), (442, 440, 476, 477), (398, 396, 454, 455), (416, 414, 463, 464), (434, 432, 472, 473), (390, 388, 450, 451), (408, 406, 459, 460), (426, 424, 468, 469), (444, 442, 477, 478), (481, 480, 544, 545), (452, 451, 515, 516), (479, 478, 542, 543), (466, 465, 529, 530), (453, 452, 516, 517), (448, 479, 543, 512), (467, 466, 530, 531), (454, 453, 517, 518), (468, 467, 531, 532), (455, 454, 518, 519), (469, 468, 532, 533), (456, 455, 519, 520), (470, 469, 533, 534), (457, 456, 520, 521), (471, 470, 534, 535), (458, 457, 521, 522), (472, 471, 535, 536), (459, 458, 522, 523), (473, 472, 536, 537), (460, 459, 523, 524), (474, 473, 537, 538), (461, 460, 524, 525), (475, 474, 538, 539), (462, 461, 525, 526), (449, 448, 512, 513), (476, 475, 539, 540), (463, 462, 526, 527), (450, 449, 513, 514), (477, 476, 540, 541), (464, 463, 527, 528), (451, 450, 514, 515), (478, 477, 541, 542), (480, 481, 513, 512), (481, 482, 514, 513), (482, 483, 515, 514), (483, 484, 516, 515), (484, 485, 517, 516), (485, 486, 518, 517), (486, 487, 519, 518), (487, 488, 520, 519), (488, 489, 521, 520), (489, 490, 522, 521), (490, 491, 523, 522), (491, 492, 524, 523), (492, 493, 525, 524), (493, 494, 526, 525), (494, 495, 527, 526), (495, 496, 528, 527), (496, 497, 529, 528), (497, 498, 530, 529), (498, 499, 531, 530), (499, 500, 532, 531), (500, 501, 533, 532), (501, 502, 534, 533), (502, 503, 535, 534), (503, 504, 536, 535), (504, 505, 537, 536), (505, 506, 538, 537), (506, 507, 539, 538), (507, 508, 540, 539), (508, 509, 541, 540), (509, 510, 542, 541), (510, 511, 543, 542), (511, 480, 512, 543), (545, 544, 575, 574, 573, 572, 571, 570, 569, 568, 567, 566, 565, 564, 563, 562, 561, 560, 559, 558, 557, 556, 555, 554, 553, 552, 551, 550, 549, 548, 547, 546), (508, 507, 571, 572), (495, 494, 558, 559), (482, 481, 545, 546), (509, 508, 572, 573), (496, 495, 559, 560), (483, 482, 546, 547), (510, 509, 573, 574), (497, 496, 560, 561), (484, 483, 547, 548), (511, 510, 574, 575), (498, 497, 561, 562), (485, 484, 548, 549), (480, 511, 575, 544), (499, 498, 562, 563), (486, 485, 549, 550), (500, 499, 563, 564), (487, 486, 550, 551), (501, 500, 564, 565), (488, 487, 551, 552), (502, 501, 565, 566), (489, 488, 552, 553), (503, 502, 566, 567), (490, 489, 553, 554), (504, 503, 567, 568), (491, 490, 554, 555), (505, 504, 568, 569), (492, 491, 555, 556), (506, 505, 569, 570), (493, 492, 556, 557), (507, 506, 570, 571), (494, 493, 557, 558), (576, 577, 578, 579, 580, 581, 582, 583, 584, 585, 586, 587, 588, 589, 590, 591, 592, 593, 594, 595, 596, 597, 598, 599, 600, 601, 602, 603, 604, 605, 606, 607), (89, 90, 602, 601), (69, 70, 582, 581), (76, 77, 589, 588), (83, 84, 596, 595), (90, 91, 603, 602), (70, 71, 583, 582), (77, 78, 590, 589), (84, 85, 597, 596), (64, 65, 577, 576), (91, 92, 604, 603), (71, 72, 584, 583), (78, 79, 591, 590), (85, 86, 598, 597), (65, 66, 578, 577), (92, 93, 605, 604), (72, 73, 585, 584), (79, 80, 592, 591), (86, 87, 599, 598), (66, 67, 579, 578), (93, 94, 606, 605), (73, 74, 586, 585), (80, 81, 593, 592), (87, 88, 600, 599), (67, 68, 580, 579), (94, 95, 607, 606), (74, 75, 587, 586), (81, 82, 594, 593), (88, 89, 601, 600), (68, 69, 581, 580), (95, 64, 576, 607), (75, 76, 588, 587), (39, 38, 609, 608), (40, 41, 610, 611), (38, 40, 611, 609), (41, 39, 608, 610), (617, 616, 618, 619), (615, 614, 612, 613), (201, 199, 613, 612), (41, 40, 619, 618), (263, 265, 614, 615), (265, 201, 612, 614), (199, 263, 615, 613), (40, 38, 617, 619)])
_uv = me_cylinder.uv_layers.new(name='UVMap')
_uv.uv.foreach_set('vector', [1.0, 0.5, 1.0, 1.0, 0.9688, 1.0, 0.9688, 0.5, 0.9688, 0.5, 0.9688, 1.0, 0.9375, 1.0, 0.9375, 0.5, 0.9375, 0.5, 0.9375, 1.0, 0.9062, 1.0, 0.9062, 0.5, 0.9062, 0.5, 0.9062, 1.0, 0.875, 1.0, 0.875, 0.5, 0.875, 0.5, 0.875, 1.0, 0.8438, 1.0, 0.8438, 0.5, 0.8438, 0.5, 0.8438, 1.0, 0.8125, 1.0, 0.8125, 0.5, 0.8125, 0.5, 0.8125, 1.0, 0.7812, 1.0, 0.7812, 0.5, 0.7812, 0.5, 0.7812, 1.0, 0.75, 1.0, 0.75, 0.5, 0.75, 0.5, 0.75, 1.0, 0.7188, 1.0, 0.7188, 0.5, 0.7188, 0.5, 0.7188, 1.0, 0.6875, 1.0, 0.6875, 0.5, 0.6875, 0.5, 0.6875, 1.0, 0.6562, 1.0, 0.6562, 0.5, 0.6562, 0.5, 0.6562, 1.0, 0.625, 1.0, 0.625, 0.5, 0.625, 0.5, 0.625, 1.0, 0.5938, 1.0, 0.5938, 0.5, 0.5938, 0.5, 0.5938, 1.0, 0.5625, 1.0, 0.5625, 0.5, 0.5625, 0.5, 0.5625, 1.0, 0.5312, 1.0, 0.5312, 0.5, 0.5312, 0.5, 0.5312, 1.0, 0.5, 1.0, 0.5, 0.5, 0.5, 0.5, 0.5, 1.0, 0.4688, 1.0, 0.4688, 0.5, 0.4688, 0.5, 0.4688, 1.0, 0.4375, 1.0, 0.4375, 0.5, 0.4375, 0.5, 0.4375, 1.0, 0.4062, 1.0, 0.4062, 0.5, 0.4062, 1.0, 0.375, 1.0, 0.375, 1.0, 0.4062, 1.0, 0.375, 0.5, 0.375, 1.0, 0.3438, 1.0, 0.3438, 0.5, 0.3438, 0.5, 0.3438, 1.0, 0.3125, 1.0, 0.3125, 0.5, 0.3125, 0.5, 0.3125, 1.0, 0.2812, 1.0, 0.2812, 0.5, 0.2812, 0.5, 0.2812, 1.0, 0.25, 1.0, 0.25, 0.5, 0.25, 0.5, 0.25, 1.0, 0.2188, 1.0, 0.2188, 0.5, 0.2188, 0.5, 0.2188, 1.0, 0.1875, 1.0, 0.1875, 0.5, 0.1875, 0.5, 0.1875, 1.0, 0.1562, 1.0, 0.1562, 0.5, 0.1562, 0.5, 0.1562, 1.0, 0.125, 1.0, 0.125, 0.5, 0.125, 0.5, 0.125, 1.0, 0.09375, 1.0, 0.09375, 0.5, 0.09375, 0.5, 0.09375, 1.0, 0.0625, 1.0, 0.0625, 0.5, 0.2923, 0.4629, 0.3331, 0.4505, 0.3331, 0.4505, 0.2923, 0.4629, 0.0625, 0.5, 0.0625, 1.0, 0.03125, 1.0, 0.03125, 0.5, 0.03125, 0.5, 0.03125, 1.0, 0.0, 1.0, 0.0, 0.5, 0.6669, 0.04948, 0.6294, 0.06954, 0.6294, 0.06954, 0.6669, 0.04948, 1.0, 0.5, 0.9688, 0.5, 0.9688, 0.5, 1.0, 0.5, 0.9688, 1.0, 1.0, 1.0, 1.0, 1.0, 0.9688, 1.0, 0.9688, 0.5, 0.9375, 0.5, 0.9375, 0.5, 0.9688, 0.5, 0.9375, 1.0, 0.9688, 1.0, 0.9688, 1.0, 0.9375, 1.0, 0.9375, 0.5, 0.9062, 0.5, 0.9062, 0.5, 0.9375, 0.5, 0.9062, 1.0, 0.9375, 1.0, 0.9375, 1.0, 0.9062, 1.0, 0.9062, 0.5, 0.875, 0.5, 0.875, 0.5, 0.9062, 0.5, 0.875, 1.0, 0.9062, 1.0, 0.9062, 1.0, 0.875, 1.0, 0.875, 0.5, 0.8438, 0.5, 0.8438, 0.5, 0.875, 0.5, 0.8438, 1.0, 0.875, 1.0, 0.875, 1.0, 0.8438, 1.0, 0.8438, 0.5, 0.8125, 0.5, 0.8125, 0.5, 0.8438, 0.5, 0.8125, 1.0, 0.8438, 1.0, 0.8438, 1.0, 0.8125, 1.0, 0.8125, 0.5, 0.7812, 0.5, 0.7812, 0.5, 0.8125, 0.5, 0.7812, 1.0, 0.8125, 1.0, 0.8125, 1.0, 0.7812, 1.0, 0.7812, 0.5, 0.75, 0.5, 0.75, 0.5, 0.7812, 0.5, 0.75, 1.0, 0.7812, 1.0, 0.7812, 1.0, 0.75, 1.0, 0.75, 0.5, 0.7188, 0.5, 0.7188, 0.5, 0.75, 0.5, 0.7188, 1.0, 0.75, 1.0, 0.75, 1.0, 0.7188, 1.0, 0.7188, 0.5, 0.6875, 0.5, 0.6875, 0.5, 0.7188, 0.5, 0.6875, 1.0, 0.7188, 1.0, 0.7188, 1.0, 0.6875, 1.0, 0.6875, 0.5, 0.6562, 0.5, 0.6562, 0.5, 0.6875, 0.5, 0.6562, 1.0, 0.6875, 1.0, 0.6875, 1.0, 0.6562, 1.0, 0.6562, 0.5, 0.625, 0.5, 0.625, 0.5, 0.6562, 0.5, 0.625, 1.0, 0.6562, 1.0, 0.6562, 1.0, 0.625, 1.0, 0.625, 0.5, 0.5938, 0.5, 0.5938, 0.5, 0.625, 0.5, 0.5938, 1.0, 0.625, 1.0, 0.625, 1.0, 0.5938, 1.0, 0.5938, 0.5, 0.5625, 0.5, 0.5625, 0.5, 0.5938, 0.5, 0.5625, 1.0, 0.5938, 1.0, 0.5938, 1.0, 0.5625, 1.0, 0.5625, 0.5, 0.5312, 0.5, 0.5312, 0.5, 0.5625, 0.5, 0.5312, 1.0, 0.5625, 1.0, 0.5625, 1.0, 0.5312, 1.0, 0.5312, 0.5, 0.5, 0.5, 0.5, 0.5, 0.5312, 0.5, 0.5, 1.0, 0.5312, 1.0, 0.5312, 1.0, 0.5, 1.0, 0.5, 0.5, 0.4688, 0.5, 0.4688, 0.5, 0.5, 0.5, 0.4688, 1.0, 0.5, 1.0, 0.5, 1.0, 0.4688, 1.0, 0.4688, 0.5, 0.4375, 0.5, 0.4375, 0.5, 0.4688, 0.5, 0.4375, 1.0, 0.4688, 1.0, 0.4688, 1.0, 0.4375, 1.0, 0.4375, 0.5, 0.4062, 0.5, 0.4062, 0.5, 0.4375, 0.5, 0.4062, 1.0, 0.4375, 1.0, 0.4375, 1.0, 0.4062, 1.0, 0.4062, 0.5, 0.375, 0.5, 0.375, 0.5, 0.4062, 0.5, 0.375, 1.0, 0.4062, 1.0, 0.4062, 1.0, 0.375, 1.0, 0.375, 0.5, 0.3438, 0.5, 0.3438, 0.5, 0.375, 0.5, 0.3438, 1.0, 0.375, 1.0, 0.375, 1.0, 0.3438, 1.0, 0.3438, 0.5, 0.3125, 0.5, 0.3125, 0.5, 0.3438, 0.5, 0.3125, 1.0, 0.3438, 1.0, 0.3438, 1.0, 0.3125, 1.0, 0.3125, 0.5, 0.2812, 0.5, 0.2812, 0.5, 0.3125, 0.5, 0.2812, 1.0, 0.3125, 1.0, 0.3125, 1.0, 0.2812, 1.0, 0.2812, 0.5, 0.25, 0.5, 0.25, 0.5, 0.2812, 0.5, 0.25, 1.0, 0.2812, 1.0, 0.2812, 1.0, 0.25, 1.0, 0.25, 0.5, 0.2188, 0.5, 0.2188, 0.5, 0.25, 0.5, 0.2188, 1.0, 0.25, 1.0, 0.25, 1.0, 0.2188, 1.0, 0.2188, 0.5, 0.1875, 0.5, 0.1875, 0.5, 0.2188, 0.5, 0.1875, 1.0, 0.2188, 1.0, 0.2188, 1.0, 0.1875, 1.0, 0.1875, 0.5, 0.1562, 0.5, 0.1562, 0.5, 0.1875, 0.5, 0.1562, 1.0, 0.1875, 1.0, 0.1875, 1.0, 0.1562, 1.0, 0.1562, 0.5, 0.125, 0.5, 0.125, 0.5, 0.1562, 0.5, 0.125, 1.0, 0.1562, 1.0, 0.1562, 1.0, 0.125, 1.0, 0.125, 0.5, 0.09375, 0.5, 0.09375, 0.5, 0.125, 0.5, 0.09375, 1.0, 0.125, 1.0, 0.125, 1.0, 0.09375, 1.0, 0.09375, 0.5, 0.0625, 0.5, 0.0625, 0.5, 0.09375, 0.5, 0.0625, 1.0, 0.09375, 1.0, 0.09375, 1.0, 0.0625, 1.0, 0.0625, 0.5, 0.03125, 0.5, 0.03125, 0.5, 0.0625, 0.5, 0.03125, 1.0, 0.0625, 1.0, 0.0625, 1.0, 0.03125, 1.0, 0.03125, 0.5, 0.0, 0.5, 0.0, 0.5, 0.03125, 0.5, 0.0, 1.0, 0.03125, 1.0, 0.03125, 1.0, 0.0, 1.0, 0.7968, 0.4854, 0.75, 0.49, 0.75, 0.49, 0.7968, 0.4854, 0.25, 0.49, 0.2968, 0.4854, 0.2968, 0.4854, 0.25, 0.49, 0.8418, 0.4717, 0.7968, 0.4854, 0.7968, 0.4854, 0.8418, 0.4717, 0.2968, 0.4854, 0.3418, 0.4717, 0.3418, 0.4717, 0.2968, 0.4854, 0.8833, 0.4496, 0.8418, 0.4717, 0.8418, 0.4717, 0.8833, 0.4496, 0.3418, 0.4717, 0.3833, 0.4496, 0.3833, 0.4496, 0.3418, 0.4717, 0.9197, 0.4197, 0.8833, 0.4496, 0.8833, 0.4496, 0.9197, 0.4197, 0.3833, 0.4496, 0.4197, 0.4197, 0.4197, 0.4197, 0.3833, 0.4496, 0.9496, 0.3833, 0.9197, 0.4197, 0.9197, 0.4197, 0.9496, 0.3833, 0.4197, 0.4197, 0.4496, 0.3833, 0.4496, 0.3833, 0.4197, 0.4197, 0.9717, 0.3418, 0.9496, 0.3833, 0.9496, 0.3833, 0.9717, 0.3418, 0.4496, 0.3833, 0.4717, 0.3418, 0.4717, 0.3418, 0.4496, 0.3833, 0.9854, 0.2968, 0.9717, 0.3418, 0.9717, 0.3418, 0.9854, 0.2968, 0.4717, 0.3418, 0.4854, 0.2968, 0.4854, 0.2968, 0.4717, 0.3418, 0.99, 0.25, 0.9854, 0.2968, 0.9854, 0.2968, 0.99, 0.25, 0.4854, 0.2968, 0.49, 0.25, 0.49, 0.25, 0.4854, 0.2968, 0.9854, 0.2032, 0.99, 0.25, 0.99, 0.25, 0.9854, 0.2032, 0.49, 0.25, 0.4854, 0.2032, 0.4854, 0.2032, 0.49, 0.25, 0.9717, 0.1582, 0.9854, 0.2032, 0.9854, 0.2032, 0.9717, 0.1582, 0.4854, 0.2032, 0.4717, 0.1582, 0.4717, 0.1582, 0.4854, 0.2032, 0.9496, 0.1167, 0.9717, 0.1582, 0.9717, 0.1582, 0.9496, 0.1167, 0.4717, 0.1582, 0.4496, 0.1167, 0.4496, 0.1167, 0.4717, 0.1582, 0.9197, 0.08029, 0.9496, 0.1167, 0.9496, 0.1167, 0.9197, 0.08029, 0.4496, 0.1167, 0.4197, 0.08029, 0.4197, 0.08029, 0.4496, 0.1167, 0.8833, 0.05045, 0.9197, 0.08029, 0.9197, 0.08029, 0.8833, 0.05045, 0.4197, 0.08029, 0.3833, 0.05045, 0.3833, 0.05045, 0.4197, 0.08029, 0.8418, 0.02827, 0.8833, 0.05045, 0.8833, 0.05045, 0.8418, 0.02827, 0.3833, 0.05045, 0.3418, 0.02827, 0.3418, 0.02827, 0.3833, 0.05045, 0.7968, 0.01461, 0.8418, 0.02827, 0.8418, 0.02827, 0.7968, 0.01461, 0.3418, 0.02827, 0.2968, 0.01461, 0.2968, 0.01461, 0.3418, 0.02827, 0.75, 0.01, 0.7968, 0.01461, 0.7968, 0.01461, 0.75, 0.01, 0.2968, 0.01461, 0.25, 0.01, 0.25, 0.01, 0.2968, 0.01461, 0.7032, 0.01461, 0.75, 0.01, 0.75, 0.01, 0.7032, 0.01461, 0.25, 0.01, 0.2032, 0.01461, 0.2032, 0.01461, 0.25, 0.01, 0.6582, 0.02827, 0.7032, 0.01461, 0.7032, 0.01461, 0.6582, 0.02827, 0.2032, 0.01461, 0.1582, 0.02827, 0.1582, 0.02827, 0.2032, 0.01461, 0.6167, 0.05045, 0.6582, 0.02827, 0.6582, 0.02827, 0.6167, 0.05045, 0.1582, 0.02827, 0.1167, 0.05045, 0.1167, 0.05045, 0.1582, 0.02827, 0.5803, 0.08029, 0.6167, 0.05045, 0.6167, 0.05045, 0.5803, 0.08029, 0.1167, 0.05045, 0.08029, 0.08029, 0.08029, 0.08029, 0.1167, 0.05045, 0.5504, 0.1167, 0.5803, 0.08029, 0.5803, 0.08029, 0.5504, 0.1167, 0.08029, 0.08029, 0.05045, 0.1167, 0.05045, 0.1167, 0.08029, 0.08029, 0.5283, 0.1582, 0.5504, 0.1167, 0.5504, 0.1167, 0.5283, 0.1582, 0.05045, 0.1167, 0.02827, 0.1582, 0.02827, 0.1582, 0.05045, 0.1167, 0.5146, 0.2032, 0.5283, 0.1582, 0.5283, 0.1582, 0.5146, 0.2032, 0.02827, 0.1582, 0.01461, 0.2032, 0.01461, 0.2032, 0.02827, 0.1582, 0.51, 0.25, 0.5146, 0.2032, 0.5146, 0.2032, 0.51, 0.25, 0.01461, 0.2032, 0.01, 0.25, 0.01, 0.25, 0.01461, 0.2032, 0.5146, 0.2968, 0.51, 0.25, 0.51, 0.25, 0.5146, 0.2968, 0.01, 0.25, 0.01461, 0.2968, 0.01461, 0.2968, 0.01, 0.25, 0.5283, 0.3418, 0.5146, 0.2968, 0.5146, 0.2968, 0.5283, 0.3418, 0.01461, 0.2968, 0.02827, 0.3418, 0.02827, 0.3418, 0.01461, 0.2968, 0.5504, 0.3833, 0.5283, 0.3418, 0.5283, 0.3418, 0.5504, 0.3833, 0.02827, 0.3418, 0.05045, 0.3833, 0.05045, 0.3833, 0.02827, 0.3418, 0.5803, 0.4197, 0.5504, 0.3833, 0.5504, 0.3833, 0.5803, 0.4197, 0.05045, 0.3833, 0.08029, 0.4197, 0.08029, 0.4197, 0.05045, 0.3833, 0.6167, 0.4496, 0.5803, 0.4197, 0.5803, 0.4197, 0.6167, 0.4496, 0.08029, 0.4197, 0.1167, 0.4496, 0.1167, 0.4496, 0.08029, 0.4197, 0.6582, 0.4717, 0.6167, 0.4496, 0.6167, 0.4496, 0.6582, 0.4717, 0.1167, 0.4496, 0.1582, 0.4717, 0.1582, 0.4717, 0.1167, 0.4496, 0.7032, 0.4854, 0.6582, 0.4717, 0.6582, 0.4717, 0.7032, 0.4854, 0.1582, 0.4717, 0.2032, 0.4854, 0.2032, 0.4854, 0.1582, 0.4717, 0.75, 0.49, 0.7032, 0.4854, 0.7032, 0.4854, 0.75, 0.49, 0.2032, 0.4854, 0.25, 0.49, 0.25, 0.49, 0.2032, 0.4854, 0.7968, 0.4854, 0.75, 0.49, 0.75, 0.49, 0.7968, 0.4854, 0.25, 0.49, 0.2968, 0.4854, 0.2968, 0.4854, 0.25, 0.49, 0.8418, 0.4717, 0.7968, 0.4854, 0.7968, 0.4854, 0.8418, 0.4717, 0.2968, 0.4854, 0.3418, 0.4717, 0.3418, 0.4717, 0.2968, 0.4854, 0.8833, 0.4496, 0.8418, 0.4717, 0.8418, 0.4717, 0.8833, 0.4496, 0.3418, 0.4717, 0.3833, 0.4496, 0.3833, 0.4496, 0.3418, 0.4717, 0.9197, 0.4197, 0.8833, 0.4496, 0.8833, 0.4496, 0.9197, 0.4197, 0.3833, 0.4496, 0.4197, 0.4197, 0.4197, 0.4197, 0.3833, 0.4496, 0.9496, 0.3833, 0.9197, 0.4197, 0.9197, 0.4197, 0.9496, 0.3833, 0.4197, 0.4197, 0.4496, 0.3833, 0.4496, 0.3833, 0.4197, 0.4197, 0.9717, 0.3418, 0.9496, 0.3833, 0.9496, 0.3833, 0.9717, 0.3418, 0.4496, 0.3833, 0.4717, 0.3418, 0.4717, 0.3418, 0.4496, 0.3833, 0.9854, 0.2968, 0.9717, 0.3418, 0.9717, 0.3418, 0.9854, 0.2968, 0.4717, 0.3418, 0.4854, 0.2968, 0.4854, 0.2968, 0.4717, 0.3418, 0.99, 0.25, 0.9854, 0.2968, 0.9854, 0.2968, 0.99, 0.25, 0.4854, 0.2968, 0.49, 0.25, 0.49, 0.25, 0.4854, 0.2968, 0.9854, 0.2032, 0.99, 0.25, 0.99, 0.25, 0.9854, 0.2032, 0.49, 0.25, 0.4854, 0.2032, 0.4854, 0.2032, 0.49, 0.25, 0.9717, 0.1582, 0.9854, 0.2032, 0.9854, 0.2032, 0.9717, 0.1582, 0.4854, 0.2032, 0.4717, 0.1582, 0.4717, 0.1582, 0.4854, 0.2032, 0.9496, 0.1167, 0.9717, 0.1582, 0.9717, 0.1582, 0.9496, 0.1167, 0.4717, 0.1582, 0.4496, 0.1167, 0.4496, 0.1167, 0.4717, 0.1582, 0.9197, 0.08029, 0.9496, 0.1167, 0.9496, 0.1167, 0.9197, 0.08029, 0.4496, 0.1167, 0.4197, 0.08029, 0.4197, 0.08029, 0.4496, 0.1167, 0.8833, 0.05045, 0.9197, 0.08029, 0.9197, 0.08029, 0.8833, 0.05045, 0.4197, 0.08029, 0.3833, 0.05045, 0.3833, 0.05045, 0.4197, 0.08029, 0.8418, 0.02827, 0.8833, 0.05045, 0.8833, 0.05045, 0.8418, 0.02827, 0.3833, 0.05045, 0.3418, 0.02827, 0.3418, 0.02827, 0.3833, 0.05045, 0.7968, 0.01461, 0.8418, 0.02827, 0.8418, 0.02827, 0.7968, 0.01461, 0.3418, 0.02827, 0.2968, 0.01461, 0.2968, 0.01461, 0.3418, 0.02827, 0.75, 0.01, 0.7968, 0.01461, 0.7968, 0.01461, 0.75, 0.01, 0.2968, 0.01461, 0.25, 0.01, 0.25, 0.01, 0.2968, 0.01461, 0.7032, 0.01461, 0.75, 0.01, 0.75, 0.01, 0.7032, 0.01461, 0.25, 0.01, 0.2032, 0.01461, 0.2032, 0.01461, 0.25, 0.01, 0.6582, 0.02827, 0.7032, 0.01461, 0.7032, 0.01461, 0.6582, 0.02827, 0.2032, 0.01461, 0.1582, 0.02827, 0.1582, 0.02827, 0.2032, 0.01461, 0.6167, 0.05045, 0.6582, 0.02827, 0.6582, 0.02827, 0.6167, 0.05045, 0.1582, 0.02827, 0.1167, 0.05045, 0.1167, 0.05045, 0.1582, 0.02827, 0.5803, 0.08029, 0.6167, 0.05045, 0.6167, 0.05045, 0.5803, 0.08029, 0.4062, 0.5, 0.4062, 1.0, 0.4062, 1.0, 0.4062, 0.5, 0.5504, 0.1167, 0.5803, 0.08029, 0.5803, 0.08029, 0.5504, 0.1167, 0.08029, 0.08029, 0.05045, 0.1167, 0.05045, 0.1167, 0.08029, 0.08029, 0.5283, 0.1582, 0.5504, 0.1167, 0.5504, 0.1167, 0.5283, 0.1582, 0.05045, 0.1167, 0.02827, 0.1582, 0.02827, 0.1582, 0.05045, 0.1167, 0.5146, 0.2032, 0.5283, 0.1582, 0.5283, 0.1582, 0.5146, 0.2032, 0.02827, 0.1582, 0.01461, 0.2032, 0.01461, 0.2032, 0.02827, 0.1582, 0.51, 0.25, 0.5146, 0.2032, 0.5146, 0.2032, 0.51, 0.25, 0.01461, 0.2032, 0.01, 0.25, 0.01, 0.25, 0.01461, 0.2032, 0.5146, 0.2968, 0.51, 0.25, 0.51, 0.25, 0.5146, 0.2968, 0.01, 0.25, 0.01461, 0.2968, 0.01461, 0.2968, 0.01, 0.25, 0.5283, 0.3418, 0.5146, 0.2968, 0.5146, 0.2968, 0.5283, 0.3418, 0.01461, 0.2968, 0.02827, 0.3418, 0.02827, 0.3418, 0.01461, 0.2968, 0.5504, 0.3833, 0.5283, 0.3418, 0.5283, 0.3418, 0.5504, 0.3833, 0.02827, 0.3418, 0.05045, 0.3833, 0.05045, 0.3833, 0.02827, 0.3418, 0.5803, 0.4197, 0.5504, 0.3833, 0.5504, 0.3833, 0.5803, 0.4197, 0.05045, 0.3833, 0.08029, 0.4197, 0.08029, 0.4197, 0.05045, 0.3833, 0.6167, 0.4496, 0.5803, 0.4197, 0.5803, 0.4197, 0.6167, 0.4496, 0.08029, 0.4197, 0.1167, 0.4496, 0.1167, 0.4496, 0.08029, 0.4197, 0.6582, 0.4717, 0.6167, 0.4496, 0.6167, 0.4496, 0.6582, 0.4717, 0.1167, 0.4496, 0.1582, 0.4717, 0.1582, 0.4717, 0.1167, 0.4496, 0.7032, 0.4854, 0.6582, 0.4717, 0.6582, 0.4717, 0.7032, 0.4854, 0.1582, 0.4717, 0.2032, 0.4854, 0.2032, 0.4854, 0.1582, 0.4717, 0.75, 0.49, 0.7032, 0.4854, 0.7032, 0.4854, 0.75, 0.49, 0.2032, 0.4854, 0.25, 0.49, 0.25, 0.49, 0.2032, 0.4854, 0.7934, 0.4683, 0.75, 0.4725, 0.75, 0.49, 0.7968, 0.4854, 0.25, 0.4725, 0.2934, 0.4683, 0.2968, 0.4854, 0.25, 0.49, 0.8352, 0.4556, 0.7934, 0.4683, 0.7968, 0.4854, 0.8418, 0.4717, 0.2934, 0.4683, 0.3352, 0.4556, 0.3418, 0.4717, 0.2968, 0.4854, 0.8736, 0.435, 0.8352, 0.4556, 0.8418, 0.4717, 0.8833, 0.4496, 0.3352, 0.4556, 0.3736, 0.435, 0.3833, 0.4496, 0.3418, 0.4717, 0.9074, 0.4074, 0.8736, 0.435, 0.8833, 0.4496, 0.9197, 0.4197, 0.3736, 0.435, 0.4074, 0.4074, 0.4197, 0.4197, 0.3833, 0.4496, 0.935, 0.3736, 0.9074, 0.4074, 0.9197, 0.4197, 0.9496, 0.3833, 0.4074, 0.4074, 0.435, 0.3736, 0.4496, 0.3833, 0.4197, 0.4197, 0.9556, 0.3352, 0.935, 0.3736, 0.9496, 0.3833, 0.9717, 0.3418, 0.435, 0.3736, 0.4556, 0.3352, 0.4717, 0.3418, 0.4496, 0.3833, 0.9683, 0.2934, 0.9556, 0.3352, 0.9717, 0.3418, 0.9854, 0.2968, 0.4556, 0.3352, 0.4683, 0.2934, 0.4854, 0.2968, 0.4717, 0.3418, 0.9725, 0.25, 0.9683, 0.2934, 0.9854, 0.2968, 0.99, 0.25, 0.4683, 0.2934, 0.4725, 0.25, 0.49, 0.25, 0.4854, 0.2968, 0.9683, 0.2066, 0.9725, 0.25, 0.99, 0.25, 0.9854, 0.2032, 0.4725, 0.25, 0.4683, 0.2066, 0.4854, 0.2032, 0.49, 0.25, 0.9556, 0.1648, 0.9683, 0.2066, 0.9854, 0.2032, 0.9717, 0.1582, 0.4683, 0.2066, 0.4556, 0.1648, 0.4717, 0.1582, 0.4854, 0.2032, 0.935, 0.1264, 0.9556, 0.1648, 0.9717, 0.1582, 0.9496, 0.1167, 0.4556, 0.1648, 0.435, 0.1264, 0.4496, 0.1167, 0.4717, 0.1582, 0.9074, 0.09264, 0.935, 0.1264, 0.9496, 0.1167, 0.9197, 0.08029, 0.435, 0.1264, 0.4074, 0.09264, 0.4197, 0.08029, 0.4496, 0.1167, 0.8736, 0.06496, 0.9074, 0.09264, 0.9197, 0.08029, 0.8833, 0.05045, 0.4074, 0.09264, 0.3736, 0.06496, 0.3833, 0.05045, 0.4197, 0.08029, 0.8352, 0.0444, 0.8736, 0.06496, 0.8833, 0.05045, 0.8418, 0.02827, 0.3736, 0.06496, 0.3352, 0.0444, 0.3418, 0.02827, 0.3833, 0.05045, 0.7934, 0.03174, 0.8352, 0.0444, 0.8418, 0.02827, 0.7968, 0.01461, 0.3352, 0.0444, 0.2934, 0.03174, 0.2968, 0.01461, 0.3418, 0.02827, 0.75, 0.02746, 0.7934, 0.03174, 0.7968, 0.01461, 0.75, 0.01, 0.2934, 0.03174, 0.25, 0.02746, 0.25, 0.01, 0.2968, 0.01461, 0.7066, 0.03174, 0.75, 0.02746, 0.75, 0.01, 0.7032, 0.01461, 0.25, 0.02746, 0.2066, 0.03174, 0.2032, 0.01461, 0.25, 0.01, 0.6648, 0.0444, 0.7066, 0.03174, 0.7032, 0.01461, 0.6582, 0.02827, 0.2066, 0.03174, 0.1648, 0.0444, 0.1582, 0.02827, 0.2032, 0.01461, 0.6264, 0.06496, 0.6648, 0.0444, 0.6582, 0.02827, 0.6167, 0.05045, 0.1648, 0.0444, 0.1264, 0.06496, 0.1167, 0.05045, 0.1582, 0.02827, 0.5926, 0.09264, 0.6264, 0.06496, 0.6167, 0.05045, 0.5803, 0.08029, 0.1264, 0.06496, 0.09264, 0.09264, 0.08029, 0.08029, 0.1167, 0.05045, 0.565, 0.1264, 0.5926, 0.09264, 0.5803, 0.08029, 0.5504, 0.1167, 0.09264, 0.09264, 0.06496, 0.1264, 0.05045, 0.1167, 0.08029, 0.08029, 0.5444, 0.1648, 0.565, 0.1264, 0.5504, 0.1167, 0.5283, 0.1582, 0.06496, 0.1264, 0.0444, 0.1648, 0.02827, 0.1582, 0.05045, 0.1167, 0.5317, 0.2066, 0.5444, 0.1648, 0.5283, 0.1582, 0.5146, 0.2032, 0.0444, 0.1648, 0.03174, 0.2066, 0.01461, 0.2032, 0.02827, 0.1582, 0.5275, 0.25, 0.5317, 0.2066, 0.5146, 0.2032, 0.51, 0.25, 0.03174, 0.2066, 0.02746, 0.25, 0.01, 0.25, 0.01461, 0.2032, 0.5317, 0.2934, 0.5275, 0.25, 0.51, 0.25, 0.5146, 0.2968, 0.02746, 0.25, 0.03174, 0.2934, 0.01461, 0.2968, 0.01, 0.25, 0.5444, 0.3352, 0.5317, 0.2934, 0.5146, 0.2968, 0.5283, 0.3418, 0.03174, 0.2934, 0.0444, 0.3352, 0.02827, 0.3418, 0.01461, 0.2968, 0.565, 0.3736, 0.5444, 0.3352, 0.5283, 0.3418, 0.5504, 0.3833, 0.0444, 0.3352, 0.06496, 0.3736, 0.05045, 0.3833, 0.02827, 0.3418, 0.5926, 0.4074, 0.565, 0.3736, 0.5504, 0.3833, 0.5803, 0.4197, 0.06496, 0.3736, 0.09264, 0.4074, 0.08029, 0.4197, 0.05045, 0.3833, 0.6264, 0.435, 0.5926, 0.4074, 0.5803, 0.4197, 0.6167, 0.4496, 0.09264, 0.4074, 0.1264, 0.435, 0.1167, 0.4496, 0.08029, 0.4197, 0.6648, 0.4556, 0.6264, 0.435, 0.6167, 0.4496, 0.6582, 0.4717, 0.1264, 0.435, 0.1648, 0.4556, 0.1582, 0.4717, 0.1167, 0.4496, 0.7066, 0.4683, 0.6648, 0.4556, 0.6582, 0.4717, 0.7032, 0.4854, 0.1648, 0.4556, 0.2066, 0.4683, 0.2032, 0.4854, 0.1582, 0.4717, 0.75, 0.4725, 0.7066, 0.4683, 0.7032, 0.4854, 0.75, 0.49, 0.2066, 0.4683, 0.25, 0.4725, 0.25, 0.49, 0.2032, 0.4854, 0.7923, 0.4629, 0.75, 0.467, 0.75, 0.4725, 0.7934, 0.4683, 0.25, 0.467, 0.2923, 0.4629, 0.2934, 0.4683, 0.25, 0.4725, 0.8331, 0.4505, 0.7923, 0.4629, 0.7934, 0.4683, 0.8352, 0.4556, 0.2923, 0.4629, 0.3331, 0.4505, 0.3352, 0.4556, 0.2934, 0.4683, 0.8706, 0.4305, 0.8331, 0.4505, 0.8352, 0.4556, 0.8736, 0.435, 0.3331, 0.4505, 0.3706, 0.4305, 0.3736, 0.435, 0.3352, 0.4556, 0.9035, 0.4035, 0.8706, 0.4305, 0.8736, 0.435, 0.9074, 0.4074, 0.3706, 0.4305, 0.4035, 0.4035, 0.4074, 0.4074, 0.3736, 0.435, 0.9305, 0.3706, 0.9035, 0.4035, 0.9074, 0.4074, 0.935, 0.3736, 0.4035, 0.4035, 0.4305, 0.3706, 0.435, 0.3736, 0.4074, 0.4074, 0.9505, 0.3331, 0.9305, 0.3706, 0.935, 0.3736, 0.9556, 0.3352, 0.4305, 0.3706, 0.4505, 0.3331, 0.4556, 0.3352, 0.435, 0.3736, 0.9629, 0.2923, 0.9505, 0.3331, 0.9556, 0.3352, 0.9683, 0.2934, 0.4505, 0.3331, 0.4629, 0.2923, 0.4683, 0.2934, 0.4556, 0.3352, 0.967, 0.25, 0.9629, 0.2923, 0.9683, 0.2934, 0.9725, 0.25, 0.4629, 0.2923, 0.467, 0.25, 0.4725, 0.25, 0.4683, 0.2934, 0.9629, 0.2077, 0.967, 0.25, 0.9725, 0.25, 0.9683, 0.2066, 0.467, 0.25, 0.4629, 0.2077, 0.4683, 0.2066, 0.4725, 0.25, 0.9505, 0.1669, 0.9629, 0.2077, 0.9683, 0.2066, 0.9556, 0.1648, 0.4629, 0.2077, 0.4505, 0.1669, 0.4556, 0.1648, 0.4683, 0.2066, 0.9305, 0.1294, 0.9505, 0.1669, 0.9556, 0.1648, 0.935, 0.1264, 0.4505, 0.1669, 0.4305, 0.1294, 0.435, 0.1264, 0.4556, 0.1648, 0.9035, 0.09653, 0.9305, 0.1294, 0.935, 0.1264, 0.9074, 0.09264, 0.4305, 0.1294, 0.4035, 0.09653, 0.4074, 0.09264, 0.435, 0.1264, 0.8706, 0.06954, 0.9035, 0.09653, 0.9074, 0.09264, 0.8736, 0.06496, 0.4035, 0.09653, 0.3706, 0.06954, 0.3736, 0.06496, 0.4074, 0.09264, 0.8331, 0.04948, 0.8706, 0.06954, 0.8736, 0.06496, 0.8352, 0.0444, 0.3706, 0.06954, 0.3331, 0.04948, 0.3352, 0.0444, 0.3736, 0.06496, 0.7923, 0.03713, 0.8331, 0.04948, 0.8352, 0.0444, 0.7934, 0.03174, 0.3331, 0.04948, 0.2923, 0.03713, 0.2934, 0.03174, 0.3352, 0.0444, 0.75, 0.03296, 0.7923, 0.03713, 0.7934, 0.03174, 0.75, 0.02746, 0.2923, 0.03713, 0.25, 0.03296, 0.25, 0.02746, 0.2934, 0.03174, 0.7077, 0.03713, 0.75, 0.03296, 0.75, 0.02746, 0.7066, 0.03174, 0.25, 0.03296, 0.2077, 0.03713, 0.2066, 0.03174, 0.25, 0.02746, 0.6669, 0.04948, 0.7077, 0.03713, 0.7066, 0.03174, 0.6648, 0.0444, 0.2077, 0.03713, 0.1669, 0.04948, 0.1648, 0.0444, 0.2066, 0.03174, 0.6294, 0.06954, 0.6669, 0.04948, 0.6648, 0.0444, 0.6264, 0.06496, 0.1669, 0.04948, 0.1294, 0.06954, 0.1264, 0.06496, 0.1648, 0.0444, 0.5965, 0.09653, 0.6294, 0.06954, 0.6264, 0.06496, 0.5926, 0.09264, 0.1294, 0.06954, 0.09653, 0.09653, 0.09264, 0.09264, 0.1264, 0.06496, 0.5695, 0.1294, 0.5965, 0.09653, 0.5926, 0.09264, 0.565, 0.1264, 0.09653, 0.09653, 0.06954, 0.1294, 0.06496, 0.1264, 0.09264, 0.09264, 0.5495, 0.1669, 0.5695, 0.1294, 0.565, 0.1264, 0.5444, 0.1648, 0.06954, 0.1294, 0.04948, 0.1669, 0.0444, 0.1648, 0.06496, 0.1264, 0.5371, 0.2077, 0.5495, 0.1669, 0.5444, 0.1648, 0.5317, 0.2066, 0.04948, 0.1669, 0.03713, 0.2077, 0.03174, 0.2066, 0.0444, 0.1648, 0.533, 0.25, 0.5371, 0.2077, 0.5317, 0.2066, 0.5275, 0.25, 0.03713, 0.2077, 0.03296, 0.25, 0.02746, 0.25, 0.03174, 0.2066, 0.5371, 0.2923, 0.533, 0.25, 0.5275, 0.25, 0.5317, 0.2934, 0.03296, 0.25, 0.03713, 0.2923, 0.03174, 0.2934, 0.02746, 0.25, 0.5495, 0.3331, 0.5371, 0.2923, 0.5317, 0.2934, 0.5444, 0.3352, 0.03713, 0.2923, 0.04948, 0.3331, 0.0444, 0.3352, 0.03174, 0.2934, 0.5695, 0.3706, 0.5495, 0.3331, 0.5444, 0.3352, 0.565, 0.3736, 0.04948, 0.3331, 0.06954, 0.3706, 0.06496, 0.3736, 0.0444, 0.3352, 0.5965, 0.4035, 0.5695, 0.3706, 0.565, 0.3736, 0.5926, 0.4074, 0.06954, 0.3706, 0.09653, 0.4035, 0.09264, 0.4074, 0.06496, 0.3736, 0.6294, 0.4305, 0.5965, 0.4035, 0.5926, 0.4074, 0.6264, 0.435, 0.09653, 0.4035, 0.1294, 0.4305, 0.1264, 0.435, 0.09264, 0.4074, 0.6669, 0.4505, 0.6294, 0.4305, 0.6264, 0.435, 0.6648, 0.4556, 0.1294, 0.4305, 0.1669, 0.4505, 0.1648, 0.4556, 0.1264, 0.435, 0.7077, 0.4629, 0.6669, 0.4505, 0.6648, 0.4556, 0.7066, 0.4683, 0.1669, 0.4505, 0.2077, 0.4629, 0.2066, 0.4683, 0.1648, 0.4556, 0.75, 0.467, 0.7077, 0.4629, 0.7066, 0.4683, 0.75, 0.4725, 0.2077, 0.4629, 0.25, 0.467, 0.25, 0.4725, 0.2066, 0.4683, 0.3396, 0.25, 0.3378, 0.2675, 0.3378, 0.2675, 0.3396, 0.25, 0.2077, 0.4629, 0.25, 0.467, 0.25, 0.467, 0.2077, 0.4629, 0.3706, 0.4305, 0.4035, 0.4035, 0.4035, 0.4035, 0.3706, 0.4305, 0.4035, 0.4035, 0.4305, 0.3706, 0.4305, 0.3706, 0.4035, 0.4035, 0.4305, 0.3706, 0.4505, 0.3331, 0.4505, 0.3331, 0.4305, 0.3706, 0.4505, 0.3331, 0.4629, 0.2923, 0.4629, 0.2923, 0.4505, 0.3331, 0.4629, 0.2923, 0.467, 0.25, 0.467, 0.25, 0.4629, 0.2923, 0.467, 0.25, 0.4629, 0.2077, 0.4629, 0.2077, 0.467, 0.25, 0.4629, 0.2077, 0.4505, 0.1669, 0.4505, 0.1669, 0.4629, 0.2077, 0.4505, 0.1669, 0.4305, 0.1294, 0.4305, 0.1294, 0.4505, 0.1669, 0.4305, 0.1294, 0.4035, 0.09653, 0.4035, 0.09653, 0.4305, 0.1294, 0.4035, 0.09653, 0.3706, 0.06954, 0.3706, 0.06954, 0.4035, 0.09653, 0.3706, 0.06954, 0.3331, 0.04948, 0.3331, 0.04948, 0.3706, 0.06954, 0.3331, 0.04948, 0.2923, 0.03713, 0.2923, 0.03713, 0.3331, 0.04948, 0.2923, 0.03713, 0.25, 0.03296, 0.25, 0.03296, 0.2923, 0.03713, 0.25, 0.03296, 0.2077, 0.03713, 0.2077, 0.03713, 0.25, 0.03296, 0.2077, 0.03713, 0.1669, 0.04948, 0.1669, 0.04948, 0.2077, 0.03713, 0.1669, 0.04948, 0.1294, 0.06954, 0.1294, 0.06954, 0.1669, 0.04948, 0.1294, 0.06954, 0.09653, 0.09653, 0.09653, 0.09653, 0.1294, 0.06954, 0.09653, 0.09653, 0.06954, 0.1294, 0.06954, 0.1294, 0.09653, 0.09653, 0.06954, 0.1294, 0.04948, 0.1669, 0.04948, 0.1669, 0.06954, 0.1294, 0.04948, 0.1669, 0.03713, 0.2077, 0.03713, 0.2077, 0.04948, 0.1669, 0.03713, 0.2077, 0.03296, 0.25, 0.03296, 0.25, 0.03713, 0.2077, 0.03296, 0.25, 0.03713, 0.2923, 0.03713, 0.2923, 0.03296, 0.25, 0.03713, 0.2923, 0.04948, 0.3331, 0.04948, 0.3331, 0.03713, 0.2923, 0.04948, 0.3331, 0.06954, 0.3706, 0.06954, 0.3706, 0.04948, 0.3331, 0.06954, 0.3706, 0.09653, 0.4035, 0.09653, 0.4035, 0.06954, 0.3706, 0.09653, 0.4035, 0.1294, 0.4305, 0.1294, 0.4305, 0.09653, 0.4035, 0.1294, 0.4305, 0.1669, 0.4505, 0.1669, 0.4505, 0.1294, 0.4305, 0.1669, 0.4505, 0.2077, 0.4629, 0.2077, 0.4629, 0.1669, 0.4505, 0.3331, 0.4505, 0.3706, 0.4305, 0.3706, 0.4305, 0.3331, 0.4505, 0.2923, 0.4629, 0.25, 0.467, 0.25, 0.3396, 0.2675, 0.3378, 0.3331, 0.4505, 0.2923, 0.4629, 0.2675, 0.3378, 0.2843, 0.3327, 0.3706, 0.4305, 0.3331, 0.4505, 0.2843, 0.3327, 0.2998, 0.3245, 0.4035, 0.4035, 0.3706, 0.4305, 0.2998, 0.3245, 0.3133, 0.3133, 0.4305, 0.3706, 0.4035, 0.4035, 0.3133, 0.3133, 0.3245, 0.2998, 0.4505, 0.3331, 0.4305, 0.3706, 0.3245, 0.2998, 0.3327, 0.2843, 0.4629, 0.2923, 0.4505, 0.3331, 0.3327, 0.2843, 0.3378, 0.2675, 0.467, 0.25, 0.4629, 0.2923, 0.3378, 0.2675, 0.3396, 0.25, 0.4629, 0.2077, 0.467, 0.25, 0.3396, 0.25, 0.3378, 0.2325, 0.4505, 0.1669, 0.4629, 0.2077, 0.3378, 0.2325, 0.3327, 0.2157, 0.4305, 0.1294, 0.4505, 0.1669, 0.3327, 0.2157, 0.3245, 0.2002, 0.4035, 0.09653, 0.4305, 0.1294, 0.3245, 0.2002, 0.3133, 0.1867, 0.3706, 0.06954, 0.4035, 0.09653, 0.3133, 0.1867, 0.2998, 0.1755, 0.3331, 0.04948, 0.3706, 0.06954, 0.2998, 0.1755, 0.2843, 0.1673, 0.2923, 0.03713, 0.3331, 0.04948, 0.2843, 0.1673, 0.2675, 0.1622, 0.25, 0.03296, 0.2923, 0.03713, 0.2675, 0.1622, 0.25, 0.1604, 0.2077, 0.03713, 0.25, 0.03296, 0.25, 0.1604, 0.2325, 0.1622, 0.1669, 0.04948, 0.2077, 0.03713, 0.2325, 0.1622, 0.2157, 0.1673, 0.1294, 0.06954, 0.1669, 0.04948, 0.2157, 0.1673, 0.2002, 0.1755, 0.09653, 0.09653, 0.1294, 0.06954, 0.2002, 0.1755, 0.1867, 0.1867, 0.06954, 0.1294, 0.09653, 0.09653, 0.1867, 0.1867, 0.1755, 0.2002, 0.04948, 0.1669, 0.06954, 0.1294, 0.1755, 0.2002, 0.1673, 0.2157, 0.03713, 0.2077, 0.04948, 0.1669, 0.1673, 0.2157, 0.1622, 0.2325, 0.03296, 0.25, 0.03713, 0.2077, 0.1622, 0.2325, 0.1604, 0.25, 0.03713, 0.2923, 0.03296, 0.25, 0.1604, 0.25, 0.1622, 0.2675, 0.04948, 0.3331, 0.03713, 0.2923, 0.1622, 0.2675, 0.1673, 0.2843, 0.06954, 0.3706, 0.04948, 0.3331, 0.1673, 0.2843, 0.1755, 0.2998, 0.09653, 0.4035, 0.06954, 0.3706, 0.1755, 0.2998, 0.1867, 0.3133, 0.1294, 0.4305, 0.09653, 0.4035, 0.1867, 0.3133, 0.2002, 0.3245, 0.1669, 0.4505, 0.1294, 0.4305, 0.2002, 0.3245, 0.2157, 0.3327, 0.2077, 0.4629, 0.1669, 0.4505, 0.2157, 0.3327, 0.2325, 0.3378, 0.25, 0.467, 0.2077, 0.4629, 0.2325, 0.3378, 0.25, 0.3396, 0.25, 0.467, 0.2923, 0.4629, 0.2923, 0.4629, 0.25, 0.467, 0.2325, 0.1622, 0.25, 0.1604, 0.25, 0.1604, 0.2325, 0.1622, 0.2325, 0.1622, 0.25, 0.1604, 0.25, 0.1604, 0.2325, 0.1622, 0.1673, 0.2843, 0.1622, 0.2675, 0.1622, 0.2675, 0.1673, 0.2843, 0.3133, 0.3133, 0.2998, 0.3245, 0.2998, 0.3245, 0.3133, 0.3133, 0.2998, 0.1755, 0.3133, 0.1867, 0.3133, 0.1867, 0.2998, 0.1755, 0.1673, 0.2157, 0.1755, 0.2002, 0.1755, 0.2002, 0.1673, 0.2157, 0.2325, 0.3378, 0.2157, 0.3327, 0.2157, 0.3327, 0.2325, 0.3378, 0.3378, 0.2325, 0.3396, 0.25, 0.3396, 0.25, 0.3378, 0.2325, 0.2157, 0.1673, 0.2325, 0.1622, 0.2325, 0.1622, 0.2157, 0.1673, 0.1755, 0.2998, 0.1673, 0.2843, 0.1673, 0.2843, 0.1755, 0.2998, 0.25, 0.3396, 0.2325, 0.3378, 0.2325, 0.3378, 0.25, 0.3396, 0.3245, 0.2998, 0.3133, 0.3133, 0.3133, 0.3133, 0.3245, 0.2998, 0.2843, 0.1673, 0.2998, 0.1755, 0.2998, 0.1755, 0.2843, 0.1673, 0.1622, 0.2325, 0.1673, 0.2157, 0.1673, 0.2157, 0.1622, 0.2325, 0.2675, 0.3378, 0.25, 0.3396, 0.25, 0.3396, 0.2675, 0.3378, 0.3327, 0.2157, 0.3378, 0.2325, 0.3378, 0.2325, 0.3327, 0.2157, 0.2002, 0.1755, 0.2157, 0.1673, 0.2157, 0.1673, 0.2002, 0.1755, 0.1867, 0.3133, 0.1755, 0.2998, 0.1755, 0.2998, 0.1867, 0.3133, 0.3327, 0.2843, 0.3245, 0.2998, 0.3245, 0.2998, 0.3327, 0.2843, 0.2675, 0.1622, 0.2843, 0.1673, 0.2843, 0.1673, 0.2675, 0.1622, 0.1604, 0.25, 0.1622, 0.2325, 0.1622, 0.2325, 0.1604, 0.25, 0.2843, 0.3327, 0.2675, 0.3378, 0.2675, 0.3378, 0.2843, 0.3327, 0.3245, 0.2002, 0.3327, 0.2157, 0.3327, 0.2157, 0.3245, 0.2002, 0.1867, 0.1867, 0.2002, 0.1755, 0.2002, 0.1755, 0.1867, 0.1867, 0.2002, 0.3245, 0.1867, 0.3133, 0.1867, 0.3133, 0.2002, 0.3245, 0.3378, 0.2675, 0.3327, 0.2843, 0.3327, 0.2843, 0.3378, 0.2675, 0.25, 0.1604, 0.2675, 0.1622, 0.2675, 0.1622, 0.25, 0.1604, 0.1622, 0.2675, 0.1604, 0.25, 0.1604, 0.25, 0.1622, 0.2675, 0.2998, 0.3245, 0.2843, 0.3327, 0.2843, 0.3327, 0.2998, 0.3245, 0.3133, 0.1867, 0.3245, 0.2002, 0.3245, 0.2002, 0.3133, 0.1867, 0.1755, 0.2002, 0.1867, 0.1867, 0.1867, 0.1867, 0.1755, 0.2002, 0.2157, 0.3327, 0.2002, 0.3245, 0.2002, 0.3245, 0.2157, 0.3327, 0.265, 0.3254, 0.25, 0.3269, 0.25, 0.3269, 0.265, 0.3254, 0.3133, 0.3133, 0.2998, 0.3245, 0.2998, 0.3245, 0.3133, 0.3133, 0.2325, 0.3378, 0.2157, 0.3327, 0.2157, 0.3327, 0.2325, 0.3378, 0.2157, 0.1673, 0.2325, 0.1622, 0.2325, 0.1622, 0.2157, 0.1673, 0.3245, 0.2998, 0.3133, 0.3133, 0.3133, 0.3133, 0.3245, 0.2998, 0.25, 0.3396, 0.2325, 0.3378, 0.2325, 0.3378, 0.25, 0.3396, 0.2002, 0.1755, 0.2157, 0.1673, 0.2157, 0.1673, 0.2002, 0.1755, 0.3327, 0.2843, 0.3245, 0.2998, 0.3245, 0.2998, 0.3327, 0.2843, 0.1867, 0.1867, 0.2002, 0.1755, 0.2002, 0.1755, 0.1867, 0.1867, 0.3378, 0.2675, 0.3327, 0.2843, 0.3327, 0.2843, 0.3378, 0.2675, 0.1755, 0.2002, 0.1867, 0.1867, 0.1867, 0.1867, 0.1755, 0.2002, 0.3396, 0.25, 0.3378, 0.2675, 0.3378, 0.2675, 0.3396, 0.25, 0.1673, 0.2157, 0.1755, 0.2002, 0.1755, 0.2002, 0.1673, 0.2157, 0.3378, 0.2325, 0.3396, 0.25, 0.3396, 0.25, 0.3378, 0.2325, 0.1622, 0.2325, 0.1673, 0.2157, 0.1673, 0.2157, 0.1622, 0.2325, 0.3327, 0.2157, 0.3378, 0.2325, 0.3378, 0.2325, 0.3327, 0.2157, 0.1604, 0.25, 0.1622, 0.2325, 0.1622, 0.2325, 0.1604, 0.25, 0.3245, 0.2002, 0.3327, 0.2157, 0.3327, 0.2157, 0.3245, 0.2002, 0.1622, 0.2675, 0.1604, 0.25, 0.1604, 0.25, 0.1622, 0.2675, 0.3133, 0.1867, 0.3245, 0.2002, 0.3245, 0.2002, 0.3133, 0.1867, 0.1673, 0.2843, 0.1622, 0.2675, 0.1622, 0.2675, 0.1673, 0.2843, 0.2998, 0.1755, 0.3133, 0.1867, 0.3133, 0.1867, 0.2998, 0.1755, 0.1755, 0.2998, 0.1673, 0.2843, 0.1673, 0.2843, 0.1755, 0.2998, 0.2843, 0.1673, 0.2998, 0.1755, 0.2998, 0.1755, 0.2843, 0.1673, 0.2675, 0.3378, 0.25, 0.3396, 0.25, 0.3396, 0.2675, 0.3378, 0.1867, 0.3133, 0.1755, 0.2998, 0.1755, 0.2998, 0.1867, 0.3133, 0.2675, 0.1622, 0.2843, 0.1673, 0.2843, 0.1673, 0.2675, 0.1622, 0.2843, 0.3327, 0.2675, 0.3378, 0.2675, 0.3378, 0.2843, 0.3327, 0.2002, 0.3245, 0.1867, 0.3133, 0.1867, 0.3133, 0.2002, 0.3245, 0.25, 0.1604, 0.2675, 0.1622, 0.2675, 0.1622, 0.25, 0.1604, 0.2998, 0.3245, 0.2843, 0.3327, 0.2843, 0.3327, 0.2998, 0.3245, 0.2157, 0.3327, 0.2002, 0.3245, 0.2002, 0.3245, 0.2157, 0.3327, 0.25, 0.3269, 0.265, 0.3254, 0.2675, 0.3378, 0.25, 0.3396, 0.265, 0.3254, 0.2794, 0.3211, 0.2843, 0.3327, 0.2675, 0.3378, 0.2794, 0.3211, 0.2927, 0.3139, 0.2998, 0.3245, 0.2843, 0.3327, 0.2927, 0.3139, 0.3044, 0.3044, 0.3133, 0.3133, 0.2998, 0.3245, 0.3044, 0.3044, 0.3139, 0.2927, 0.3245, 0.2998, 0.3133, 0.3133, 0.3139, 0.2927, 0.3211, 0.2794, 0.3327, 0.2843, 0.3245, 0.2998, 0.3211, 0.2794, 0.3254, 0.265, 0.3378, 0.2675, 0.3327, 0.2843, 0.3254, 0.265, 0.3269, 0.25, 0.3396, 0.25, 0.3378, 0.2675, 0.3269, 0.25, 0.3254, 0.235, 0.3378, 0.2325, 0.3396, 0.25, 0.3254, 0.235, 0.3211, 0.2206, 0.3327, 0.2157, 0.3378, 0.2325, 0.3211, 0.2206, 0.3139, 0.2073, 0.3245, 0.2002, 0.3327, 0.2157, 0.3139, 0.2073, 0.3044, 0.1956, 0.3133, 0.1867, 0.3245, 0.2002, 0.3044, 0.1956, 0.2927, 0.1861, 0.2998, 0.1755, 0.3133, 0.1867, 0.2927, 0.1861, 0.2794, 0.1789, 0.2843, 0.1673, 0.2998, 0.1755, 0.2794, 0.1789, 0.265, 0.1746, 0.2675, 0.1622, 0.2843, 0.1673, 0.265, 0.1746, 0.25, 0.1731, 0.25, 0.1604, 0.2675, 0.1622, 0.25, 0.1731, 0.235, 0.1746, 0.2325, 0.1622, 0.25, 0.1604, 0.235, 0.1746, 0.2206, 0.1789, 0.2157, 0.1673, 0.2325, 0.1622, 0.2206, 0.1789, 0.2073, 0.1861, 0.2002, 0.1755, 0.2157, 0.1673, 0.2073, 0.1861, 0.1956, 0.1956, 0.1867, 0.1867, 0.2002, 0.1755, 0.1956, 0.1956, 0.1861, 0.2073, 0.1755, 0.2002, 0.1867, 0.1867, 0.1861, 0.2073, 0.1789, 0.2206, 0.1673, 0.2157, 0.1755, 0.2002, 0.1789, 0.2206, 0.1746, 0.235, 0.1622, 0.2325, 0.1673, 0.2157, 0.1746, 0.235, 0.1731, 0.25, 0.1604, 0.25, 0.1622, 0.2325, 0.1731, 0.25, 0.1746, 0.265, 0.1622, 0.2675, 0.1604, 0.25, 0.1746, 0.265, 0.1789, 0.2794, 0.1673, 0.2843, 0.1622, 0.2675, 0.1789, 0.2794, 0.1861, 0.2927, 0.1755, 0.2998, 0.1673, 0.2843, 0.1861, 0.2927, 0.1956, 0.3044, 0.1867, 0.3133, 0.1755, 0.2998, 0.1956, 0.3044, 0.2073, 0.3139, 0.2002, 0.3245, 0.1867, 0.3133, 0.2073, 0.3139, 0.2206, 0.3211, 0.2157, 0.3327, 0.2002, 0.3245, 0.2206, 0.3211, 0.235, 0.3254, 0.2325, 0.3378, 0.2157, 0.3327, 0.235, 0.3254, 0.25, 0.3269, 0.25, 0.3396, 0.2325, 0.3378, 0.265, 0.3254, 0.25, 0.3269, 0.235, 0.3254, 0.2206, 0.3211, 0.2073, 0.3139, 0.1956, 0.3044, 0.1861, 0.2927, 0.1789, 0.2794, 0.1746, 0.265, 0.1731, 0.25, 0.1746, 0.235, 0.1789, 0.2206, 0.1861, 0.2073, 0.1956, 0.1956, 0.2073, 0.1861, 0.2206, 0.1789, 0.235, 0.1746, 0.25, 0.1731, 0.265, 0.1746, 0.2794, 0.1789, 0.2927, 0.1861, 0.3044, 0.1956, 0.3139, 0.2073, 0.3211, 0.2206, 0.3254, 0.235, 0.3269, 0.25, 0.3254, 0.265, 0.3211, 0.2794, 0.3139, 0.2927, 0.3044, 0.3044, 0.2927, 0.3139, 0.2794, 0.3211, 0.1956, 0.3044, 0.1861, 0.2927, 0.1861, 0.2927, 0.1956, 0.3044, 0.265, 0.1746, 0.2794, 0.1789, 0.2794, 0.1789, 0.265, 0.1746, 0.2794, 0.3211, 0.265, 0.3254, 0.265, 0.3254, 0.2794, 0.3211, 0.2073, 0.3139, 0.1956, 0.3044, 0.1956, 0.3044, 0.2073, 0.3139, 0.25, 0.1731, 0.265, 0.1746, 0.265, 0.1746, 0.25, 0.1731, 0.2927, 0.3139, 0.2794, 0.3211, 0.2794, 0.3211, 0.2927, 0.3139, 0.2206, 0.3211, 0.2073, 0.3139, 0.2073, 0.3139, 0.2206, 0.3211, 0.235, 0.1746, 0.25, 0.1731, 0.25, 0.1731, 0.235, 0.1746, 0.3044, 0.3044, 0.2927, 0.3139, 0.2927, 0.3139, 0.3044, 0.3044, 0.235, 0.3254, 0.2206, 0.3211, 0.2206, 0.3211, 0.235, 0.3254, 0.2206, 0.1789, 0.235, 0.1746, 0.235, 0.1746, 0.2206, 0.1789, 0.3139, 0.2927, 0.3044, 0.3044, 0.3044, 0.3044, 0.3139, 0.2927, 0.25, 0.3269, 0.235, 0.3254, 0.235, 0.3254, 0.25, 0.3269, 0.2073, 0.1861, 0.2206, 0.1789, 0.2206, 0.1789, 0.2073, 0.1861, 0.3211, 0.2794, 0.3139, 0.2927, 0.3139, 0.2927, 0.3211, 0.2794, 0.1956, 0.1956, 0.2073, 0.1861, 0.2073, 0.1861, 0.1956, 0.1956, 0.3254, 0.265, 0.3211, 0.2794, 0.3211, 0.2794, 0.3254, 0.265, 0.1861, 0.2073, 0.1956, 0.1956, 0.1956, 0.1956, 0.1861, 0.2073, 0.3269, 0.25, 0.3254, 0.265, 0.3254, 0.265, 0.3269, 0.25, 0.1789, 0.2206, 0.1861, 0.2073, 0.1861, 0.2073, 0.1789, 0.2206, 0.3254, 0.235, 0.3269, 0.25, 0.3269, 0.25, 0.3254, 0.235, 0.1746, 0.235, 0.1789, 0.2206, 0.1789, 0.2206, 0.1746, 0.235, 0.3211, 0.2206, 0.3254, 0.235, 0.3254, 0.235, 0.3211, 0.2206, 0.1731, 0.25, 0.1746, 0.235, 0.1746, 0.235, 0.1731, 0.25, 0.3139, 0.2073, 0.3211, 0.2206, 0.3211, 0.2206, 0.3139, 0.2073, 0.1746, 0.265, 0.1731, 0.25, 0.1731, 0.25, 0.1746, 0.265, 0.3044, 0.1956, 0.3139, 0.2073, 0.3139, 0.2073, 0.3044, 0.1956, 0.1789, 0.2794, 0.1746, 0.265, 0.1746, 0.265, 0.1789, 0.2794, 0.2927, 0.1861, 0.3044, 0.1956, 0.3044, 0.1956, 0.2927, 0.1861, 0.1861, 0.2927, 0.1789, 0.2794, 0.1789, 0.2794, 0.1861, 0.2927, 0.2794, 0.1789, 0.2927, 0.1861, 0.2927, 0.1861, 0.2794, 0.1789, 0.75, 0.467, 0.7923, 0.4629, 0.8331, 0.4505, 0.8706, 0.4305, 0.9035, 0.4035, 0.9305, 0.3706, 0.9505, 0.3331, 0.9629, 0.2923, 0.967, 0.25, 0.9629, 0.2077, 0.9505, 0.1669, 0.9305, 0.1294, 0.9035, 0.09653, 0.8706, 0.06954, 0.8331, 0.04948, 0.7923, 0.03713, 0.75, 0.03296, 0.7077, 0.03713, 0.6669, 0.04948, 0.6294, 0.06954, 0.5965, 0.09653, 0.5695, 0.1294, 0.5495, 0.1669, 0.5371, 0.2077, 0.533, 0.25, 0.5371, 0.2923, 0.5495, 0.3331, 0.5695, 0.3706, 0.5965, 0.4035, 0.6294, 0.4305, 0.6669, 0.4505, 0.7077, 0.4629, 0.5371, 0.2923, 0.5495, 0.3331, 0.5495, 0.3331, 0.5371, 0.2923, 0.9305, 0.3706, 0.9505, 0.3331, 0.9505, 0.3331, 0.9305, 0.3706, 0.9035, 0.09653, 0.8706, 0.06954, 0.8706, 0.06954, 0.9035, 0.09653, 0.6294, 0.06954, 0.5965, 0.09653, 0.5965, 0.09653, 0.6294, 0.06954, 0.5495, 0.3331, 0.5695, 0.3706, 0.5695, 0.3706, 0.5495, 0.3331, 0.9505, 0.3331, 0.9629, 0.2923, 0.9629, 0.2923, 0.9505, 0.3331, 0.8706, 0.06954, 0.8331, 0.04948, 0.8331, 0.04948, 0.8706, 0.06954, 0.5965, 0.09653, 0.5695, 0.1294, 0.5695, 0.1294, 0.5965, 0.09653, 0.75, 0.467, 0.7923, 0.4629, 0.7923, 0.4629, 0.75, 0.467, 0.5695, 0.3706, 0.5965, 0.4035, 0.5965, 0.4035, 0.5695, 0.3706, 0.9629, 0.2923, 0.967, 0.25, 0.967, 0.25, 0.9629, 0.2923, 0.8331, 0.04948, 0.7923, 0.03713, 0.7923, 0.03713, 0.8331, 0.04948, 0.5695, 0.1294, 0.5495, 0.1669, 0.5495, 0.1669, 0.5695, 0.1294, 0.7923, 0.4629, 0.8331, 0.4505, 0.8331, 0.4505, 0.7923, 0.4629, 0.5965, 0.4035, 0.6294, 0.4305, 0.6294, 0.4305, 0.5965, 0.4035, 0.967, 0.25, 0.9629, 0.2077, 0.9629, 0.2077, 0.967, 0.25, 0.7923, 0.03713, 0.75, 0.03296, 0.75, 0.03296, 0.7923, 0.03713, 0.5495, 0.1669, 0.5371, 0.2077, 0.5371, 0.2077, 0.5495, 0.1669, 0.8331, 0.4505, 0.8706, 0.4305, 0.8706, 0.4305, 0.8331, 0.4505, 0.6294, 0.4305, 0.6669, 0.4505, 0.6669, 0.4505, 0.6294, 0.4305, 0.9629, 0.2077, 0.9505, 0.1669, 0.9505, 0.1669, 0.9629, 0.2077, 0.75, 0.03296, 0.7077, 0.03713, 0.7077, 0.03713, 0.75, 0.03296, 0.5371, 0.2077, 0.533, 0.25, 0.533, 0.25, 0.5371, 0.2077, 0.8706, 0.4305, 0.9035, 0.4035, 0.9035, 0.4035, 0.8706, 0.4305, 0.6669, 0.4505, 0.7077, 0.4629, 0.7077, 0.4629, 0.6669, 0.4505, 0.9505, 0.1669, 0.9305, 0.1294, 0.9305, 0.1294, 0.9505, 0.1669, 0.7077, 0.03713, 0.6669, 0.04948, 0.6669, 0.04948, 0.7077, 0.03713, 0.533, 0.25, 0.5371, 0.2923, 0.5371, 0.2923, 0.533, 0.25, 0.9035, 0.4035, 0.9305, 0.3706, 0.9305, 0.3706, 0.9035, 0.4035, 0.7077, 0.4629, 0.75, 0.467, 0.75, 0.467, 0.7077, 0.4629, 0.9305, 0.1294, 0.9035, 0.09653, 0.9035, 0.09653, 0.9305, 0.1294, 0.4062, 1.0, 0.4062, 0.5, 0.4062, 0.5, 0.4062, 1.0, 0.375, 0.5, 0.375, 1.0, 0.375, 1.0, 0.375, 0.5, 0.4062, 0.5, 0.375, 0.5, 0.375, 0.5, 0.4062, 0.5, 0.375, 1.0, 0.4062, 1.0, 0.4062, 1.0, 0.375, 1.0, 0.4062, 0.5, 0.4062, 1.0, 0.375, 1.0, 0.375, 0.5, 0.1167, 0.05045, 0.08029, 0.08029, 0.08029, 0.08029, 0.1167, 0.05045, 0.08029, 0.08029, 0.1167, 0.05045, 0.1167, 0.05045, 0.08029, 0.08029, 0.375, 1.0, 0.375, 0.5, 0.375, 0.5, 0.375, 1.0, 0.1167, 0.05045, 0.08029, 0.08029, 0.08029, 0.08029, 0.1167, 0.05045, 0.08029, 0.08029, 0.08029, 0.08029, 0.08029, 0.08029, 0.08029, 0.08029, 0.1167, 0.05045, 0.1167, 0.05045, 0.1167, 0.05045, 0.1167, 0.05045, 0.375, 0.5, 0.4062, 0.5, 0.4062, 0.5, 0.375, 0.5])
me_cylinder.update()

# ---- objects
ob_cube = bpy.data.objects.new('Cube', me_cube)
ob_light = bpy.data.objects.new('Light', light_light)
ob_camera = bpy.data.objects.new('Camera', cam_camera)
ob_cylinder = bpy.data.objects.new('Cylinder', me_cylinder)

# ---- transforms, parenting, visibility, modifiers, constraints
ob_cube.location = (0.0, 0.0, 1.0)
ob_cube.scale = (2.34, 3.0, 1.3)
ob_cube.lock_rotations_4d = False
ob_cube.empty_display_type = 'ARROWS'
ob_cube.lineart.crease_threshold = 0.0
ob_light.location = (4.076, 1.005, 5.904)
ob_light.rotation_euler = (0.6503, 0.05522, 1.866)
ob_light.lock_rotations_4d = False
ob_light.empty_display_type = 'ARROWS'
ob_light.color = (0.0, 0.0, 0.0, 0.0)
ob_light.lineart.crease_threshold = 0.0
ob_camera.location = (7.359, -6.926, 4.958)
ob_camera.rotation_euler = (1.109, 0.0, 0.8149)
ob_camera.lock_rotations_4d = False
ob_camera.empty_display_type = 'ARROWS'
ob_camera.color = (0.0, 0.0, 0.0, 0.0)
ob_camera.display_type = 'WIRE'
ob_camera.lineart.crease_threshold = 0.0
ob_cylinder.location = (-1.022, -5.199, 2.283)
ob_cylinder.rotation_euler = (0.0, 1.571, 0.0)

# ---- collection membership
col_collection.objects.link(ob_cube)
col_collection.objects.link(ob_light)
col_collection.objects.link(ob_camera)
col_collection.objects.link(ob_cylinder)

# ---- scene / render settings (as saved in the file)
scene.camera = ob_camera
scene.frame_start = 1; scene.frame_end = 250; scene.frame_set(1)
scene.render.engine = 'BLENDER_EEVEE_NEXT'
scene.cycles.sampling_pattern = 'TABULATED_SOBOL'
scene.view_settings.view_transform = 'Filmic'
bpy.context.view_layer.update()

